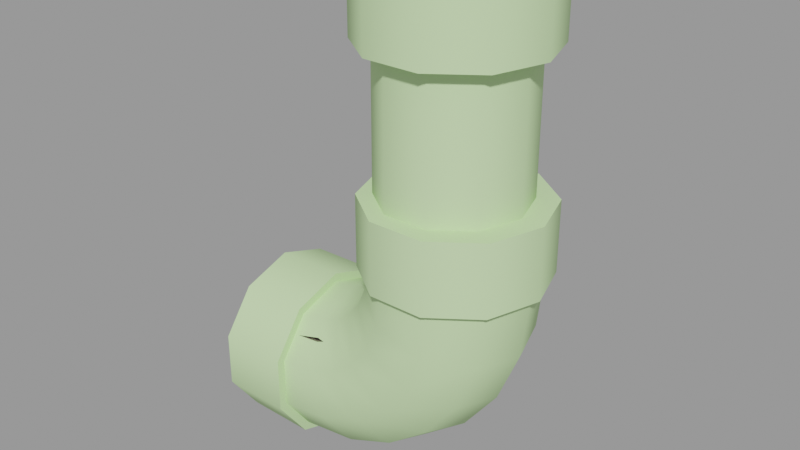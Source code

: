 # Source: ceiling_pipe_16_up.blend  (saved by Blender 2.92.15; exported with 4.5.12 LTS)
import bpy
from mathutils import Matrix  # noqa: F401  (used for matrix-valued properties, if any)

bpy.ops.wm.read_factory_settings(use_empty=True)
scene = bpy.context.scene
scene.name = 'ceiling_pipe_16_up.qc'

# ---- collections
col_ceiling_pipe_16_up = bpy.data.collections.new('ceiling_pipe_16_up'); scene.collection.children.link(col_ceiling_pipe_16_up)

# ---- materials (node trees are filled in below, after node groups)
mat_ceiling_pipe01 = bpy.data.materials.new('ceiling_pipe01')
mat_ceiling_pipe01.use_transparent_shadow = False
mat_ceiling_pipe01.diffuse_color = (0.5811, 0.8134, 0.4213, 1.0)
mat_phy = bpy.data.materials.new('  phy')
mat_phy.use_transparent_shadow = False
mat_phy.diffuse_color = (0.7098, 0.5398, 0.5607, 1.0)

# ---- material node trees

# ---- meshes
me_ceiling_pipe_16_up = bpy.data.meshes.new('ceiling_pipe_16_up')
me_ceiling_pipe_16_up.from_pydata([(3.822, -1.901, -8.509), (4.311, -3.223, -7.906), (3.881, -1.901, -7.906), (3.647, -1.901, -8.932), (4.237, -3.223, -8.621), (5.436, -4.041, -7.906), (3.369, -1.901, -9.294), (4.019, -3.223, -9.147), (5.323, -4.041, -8.912), (6.827, -4.041, -7.906), (6.667, -4.041, -9.272), (7.753, -3.223, -9.563), (7.952, -3.223, -7.906), (4.993, -4.041, -9.709), (3.673, -3.223, -9.598), (3.006, -1.901, -9.572), (3.221, -3.223, -9.944), (2.584, -1.901, -9.747), (2.695, -3.223, -10.16), (1.987, -1.901, -9.807), (1.987, -3.223, -10.24), (2.987, -4.041, -11.25), (1.987, -4.041, -11.36), (3.347, -4.041, -12.59), (1.987, -4.041, -12.75), (3.638, -3.223, -13.68), (3.638, -0.5784, -13.68), (3.347, 0.239, -12.59), (4.479, 0.239, -12.12), (5.041, -0.5784, -13.1), (3.749, -1.901, -14.09), (5.256, -1.901, -13.47), (5.041, -3.223, -13.1), (4.479, -4.041, -12.12), (3.784, -4.041, -10.92), (4.468, -4.041, -10.39), (6.198, -4.041, -10.4), (6.247, -3.223, -12.17), (5.451, -4.041, -11.38), (6.551, -1.901, -12.48), (6.247, -0.5784, -12.17), (5.451, 0.239, -11.38), (7.172, -3.223, -10.97), (7.544, -1.901, -11.18), (7.172, -0.5784, -10.97), (6.198, 0.239, -10.4), (4.993, 0.239, -9.709), (4.468, 0.239, -10.39), (3.784, 0.239, -10.92), (2.987, 0.239, -11.25), (8.168, -1.901, -9.675), (7.753, -0.5784, -9.563), (6.667, 0.239, -9.272), (5.323, 0.239, -8.912), (4.237, -0.5784, -8.621), (4.019, -0.5784, -9.147), (3.673, -0.5784, -9.598), (3.221, -0.5784, -9.944), (2.695, -0.5784, -10.16), (4.311, -0.5784, -7.906), (5.436, 0.239, -7.906), (6.827, 0.239, -7.906), (7.952, -0.5784, -7.906), (8.381, -1.901, -7.906), (1.987, -3.223, -13.88), (1.987, -1.901, -14.31), (1.987, -0.5784, -13.88), (1.987, 0.239, -12.75), (1.987, 0.239, -11.36), (1.987, -0.5784, -10.24), (3.631, -1.901, -5.906), (4.109, -3.37, -5.906), (6.131, -1.901, -5.906), (5.359, -4.279, -5.906), (6.904, -4.279, -5.906), (8.154, -3.37, -5.906), (8.631, -1.901, -5.906), (8.154, -0.4314, -5.906), (6.904, 0.4768, -5.906), (5.359, 0.4768, -5.906), (4.109, -0.4314, -5.906), (5.997, -1.892, -1.561), (6.769, 0.4853, -2.0), (8.019, -0.4229, -2.0), (5.224, 0.4853, -2.0), (3.974, -0.4229, -2.0), (3.497, -1.892, -2.0), (3.974, -3.362, -2.0), (5.224, -4.27, -2.0), (6.769, -4.27, -2.0), (8.019, -3.362, -2.0), (8.497, -1.892, -2.0), (-0.01337, -1.901, -14.53), (-0.01337, -3.353, -14.06), (-0.01337, -1.901, -12.06), (-0.01337, -4.251, -12.82), (-0.01337, -4.251, -11.29), (-0.01337, -3.353, -10.06), (-0.01337, -1.901, -9.585), (-0.01337, -0.4483, -10.06), (-0.01337, 0.4495, -11.29), (-0.01337, 0.4495, -12.82), (-0.01337, -0.4483, -14.06), (1.987, -1.901, -9.557), (1.987, -0.4314, -10.03), (1.987, 0.4768, -11.28), (1.987, 0.4768, -12.83), (1.987, -0.4314, -14.08), (1.987, -1.901, -14.56), (1.987, -3.37, -14.08), (1.987, -4.279, -12.83), (1.987, -4.279, -11.28), (1.987, -3.37, -10.03), (3.631, -1.901, -7.906), (4.109, -3.37, -7.906), (5.359, -4.279, -7.906), (6.904, -4.279, -7.906), (8.154, -3.37, -7.906), (8.631, -1.901, -7.906), (8.154, -0.4314, -7.906), (6.904, 0.4768, -7.906), (5.359, 0.4768, -7.906), (4.109, -0.4314, -7.906), (6.769, -4.27, -3e-05), (5.224, -4.27, -3e-05), (3.974, -3.362, -3e-05), (3.497, -1.892, -3e-05), (3.974, -0.4229, -3e-05), (5.224, 0.4853, -3e-05), (6.769, 0.4853, -3e-05), (8.019, -0.4229, -3e-05), (8.497, -1.892, -3e-05), (8.019, -3.362, -3e-05), (6.622, -3.786, -2.0), (5.391, -3.786, -6.033), (6.622, -3.786, -6.033), (5.391, -3.786, -2.0), (4.396, -3.063, -6.033), (4.396, -3.063, -2.0), (4.016, -1.892, -6.033), (4.016, -1.892, -2.0), (4.396, -0.722, -6.033), (4.396, -0.722, -2.0), (5.391, 0.001331, -6.033), (5.391, 0.001331, -2.0), (6.622, 0.001331, -6.033), (6.622, 0.001331, -2.0), (7.618, -0.722, -6.033), (7.618, -0.722, -2.0), (7.998, -1.892, -6.033), (7.998, -1.892, -2.0), (7.618, -3.063, -6.033), (7.618, -3.063, -2.0)], [], [(0, 1, 2), (3, 4, 0), (0, 4, 1), (4, 5, 1), (6, 7, 3), (3, 7, 4), (7, 8, 4), (4, 8, 5), (8, 9, 5), (10, 11, 12), (10, 12, 9), (8, 10, 9), (13, 10, 8), (7, 13, 8), (14, 13, 7), (6, 14, 7), (15, 14, 6), (15, 16, 14), (17, 16, 15), (17, 18, 16), (19, 18, 17), (19, 20, 18), (20, 21, 18), (20, 22, 21), (22, 23, 21), (22, 24, 23), (24, 25, 23), (26, 27, 28), (26, 28, 29), (30, 26, 29), (30, 29, 31), (25, 30, 31), (25, 31, 32), (23, 25, 32), (23, 32, 33), (21, 23, 33), (21, 33, 34), (18, 21, 34), (18, 34, 16), (16, 34, 35), (16, 35, 14), (14, 35, 13), (35, 36, 13), (13, 36, 10), (36, 11, 10), (33, 37, 38), (33, 32, 37), (32, 39, 37), (32, 31, 39), (31, 40, 39), (31, 29, 40), (29, 41, 40), (29, 28, 41), (34, 33, 38), (34, 38, 35), (35, 38, 36), (38, 42, 36), (38, 37, 42), (37, 43, 42), (37, 39, 43), (39, 44, 43), (39, 40, 44), (40, 45, 44), (40, 41, 45), (41, 46, 45), (41, 47, 46), (28, 47, 41), (28, 48, 47), (27, 48, 28), (27, 49, 48), (36, 42, 11), (42, 50, 11), (42, 43, 50), (43, 51, 50), (43, 44, 51), (44, 52, 51), (44, 45, 52), (45, 53, 52), (45, 46, 53), (46, 54, 53), (46, 55, 54), (47, 55, 46), (47, 56, 55), (48, 56, 47), (48, 57, 56), (49, 57, 48), (49, 58, 57), (58, 15, 57), (58, 17, 15), (57, 15, 6), (57, 6, 56), (56, 6, 3), (56, 3, 55), (55, 3, 0), (55, 0, 54), (54, 0, 2), (54, 2, 59), (53, 54, 59), (53, 59, 60), (52, 53, 60), (52, 60, 61), (51, 52, 61), (51, 61, 62), (50, 51, 62), (50, 62, 63), (11, 50, 63), (11, 63, 12), (24, 64, 25), (64, 30, 25), (64, 65, 30), (65, 26, 30), (65, 66, 26), (66, 27, 26), (66, 67, 27), (67, 49, 27), (67, 68, 49), (68, 58, 49), (68, 69, 58), (69, 17, 58), (69, 19, 17), (70, 71, 72), (71, 73, 72), (73, 74, 72), (74, 75, 72), (75, 76, 72), (76, 77, 72), (77, 78, 72), (78, 79, 72), (79, 80, 72), (80, 70, 72), (81, 82, 83), (81, 84, 82), (81, 85, 84), (81, 86, 85), (81, 87, 86), (81, 88, 87), (81, 89, 88), (81, 90, 89), (91, 90, 81), (81, 83, 91), (92, 93, 94), (93, 95, 94), (95, 96, 94), (96, 97, 94), (97, 98, 94), (98, 99, 94), (99, 100, 94), (100, 101, 94), (101, 102, 94), (102, 92, 94), (103, 99, 98), (103, 104, 99), (104, 100, 99), (104, 105, 100), (105, 101, 100), (105, 106, 101), (106, 102, 101), (106, 107, 102), (107, 92, 102), (107, 108, 92), (108, 93, 92), (108, 109, 93), (109, 95, 93), (109, 110, 95), (110, 96, 95), (110, 111, 96), (111, 97, 96), (111, 112, 97), (112, 98, 97), (112, 103, 98), (113, 71, 70), (113, 114, 71), (114, 73, 71), (114, 115, 73), (115, 74, 73), (115, 116, 74), (116, 75, 74), (116, 117, 75), (117, 76, 75), (117, 118, 76), (118, 77, 76), (118, 119, 77), (119, 78, 77), (119, 120, 78), (120, 79, 78), (120, 121, 79), (121, 80, 79), (121, 122, 80), (122, 70, 80), (122, 113, 70), (123, 88, 89), (123, 124, 88), (124, 87, 88), (124, 125, 87), (125, 86, 87), (125, 126, 86), (126, 85, 86), (126, 127, 85), (127, 84, 85), (127, 128, 84), (128, 82, 84), (128, 129, 82), (129, 83, 82), (129, 130, 83), (130, 91, 83), (130, 131, 91), (131, 90, 91), (131, 132, 90), (132, 89, 90), (132, 123, 89), (133, 134, 135), (133, 136, 134), (136, 137, 134), (136, 138, 137), (138, 139, 137), (138, 140, 139), (140, 141, 139), (140, 142, 141), (142, 143, 141), (142, 144, 143), (144, 145, 143), (144, 146, 145), (146, 147, 145), (146, 148, 147), (148, 149, 147), (148, 150, 149), (150, 151, 149), (150, 152, 151), (152, 135, 151), (152, 133, 135), (2, 114, 113), (2, 1, 114), (1, 115, 114), (1, 5, 115), (5, 116, 115), (5, 9, 116), (9, 117, 116), (9, 12, 117), (12, 118, 117), (12, 63, 118), (63, 119, 118), (63, 62, 119), (62, 120, 119), (62, 61, 120), (61, 121, 120), (61, 60, 121), (60, 122, 121), (60, 59, 122), (59, 113, 122), (59, 2, 113), (19, 104, 103), (19, 69, 104), (69, 105, 104), (69, 68, 105), (68, 106, 105), (68, 67, 106), (67, 107, 106), (67, 66, 107), (66, 108, 107), (66, 65, 108), (65, 109, 108), (65, 64, 109), (64, 110, 109), (64, 24, 110), (24, 111, 110), (24, 22, 111), (22, 112, 111), (22, 20, 112), (20, 103, 112), (20, 19, 103)])
me_ceiling_pipe_16_up.polygons.foreach_set('use_smooth', [True] * 270)
_k = set([(1, 2), (1, 5), (2, 59), (5, 9), (9, 12), (12, 63), (19, 20), (19, 69), (20, 22), (22, 24), (24, 64), (59, 60), (60, 61), (61, 62), (62, 63), (64, 65), (65, 66), (66, 67), (67, 68), (68, 69), (70, 71), (70, 80), (71, 73), (73, 74), (74, 75), (75, 76), (76, 77), (77, 78), (78, 79), (79, 80), (82, 83), (82, 84), (83, 91), (84, 85), (85, 86), (86, 87), (87, 88), (88, 89), (89, 90), (90, 91), (92, 93), (92, 102), (93, 95), (95, 96), (96, 97), (97, 98), (98, 99), (99, 100), (100, 101), (101, 102), (103, 104), (103, 112), (104, 105), (105, 106), (106, 107), (107, 108), (108, 109), (109, 110), (110, 111), (111, 112), (113, 114), (113, 122), (114, 115), (115, 116), (116, 117), (117, 118), (118, 119), (119, 120), (120, 121), (121, 122)])
me_ceiling_pipe_16_up.attributes.new('sharp_edge', 'BOOLEAN', 'EDGE').data.foreach_set('value', [ (min(e.vertices), max(e.vertices)) in _k for e in me_ceiling_pipe_16_up.edges])
_uv = me_ceiling_pipe_16_up.uv_layers.new(name='UVMap')
_uv.uv.foreach_set('vector', [0.7211, 1.0, 0.7354, 0.9735, 0.7321, 1.0, 0.7129, 1.0, 0.7235, 0.9735, 0.7211, 1.0, 0.7211, 1.0, 0.7235, 0.9735, 0.7354, 0.9735, 0.7235, 0.9735, 0.7407, 0.947, 0.7354, 0.9735, 0.7047, 1.0, 0.7141, 0.9735, 0.7129, 1.0, 0.7129, 1.0, 0.7141, 0.9735, 0.7235, 0.9735, 0.7141, 0.9735, 0.7278, 0.947, 0.7235, 0.9735, 0.7235, 0.9735, 0.7278, 0.947, 0.7407, 0.947, 0.7278, 0.947, 0.7447, 0.9206, 0.7407, 0.947, 0.7303, 0.9206, 0.7326, 0.8941, 0.7479, 0.8941, 0.7303, 0.9206, 0.7479, 0.8941, 0.7447, 0.9206, 0.7278, 0.947, 0.7303, 0.9206, 0.7447, 0.9206, 0.7164, 0.947, 0.7303, 0.9206, 0.7278, 0.947, 0.7141, 0.9735, 0.7164, 0.947, 0.7278, 0.947, 0.7047, 0.9735, 0.7164, 0.947, 0.7141, 0.9735, 0.7047, 1.0, 0.7047, 0.9735, 0.7141, 0.9735, 0.6964, 1.0, 0.7047, 0.9735, 0.7047, 1.0, 0.6964, 1.0, 0.6953, 0.9735, 0.7047, 0.9735, 0.6882, 1.0, 0.6953, 0.9735, 0.6964, 1.0, 0.6882, 1.0, 0.6859, 0.9735, 0.6953, 0.9735, 0.6774, 1.0, 0.6859, 0.9735, 0.6882, 1.0, 0.6774, 1.0, 0.6741, 0.9735, 0.6859, 0.9735, 0.6741, 0.9735, 0.6816, 0.947, 0.6859, 0.9735, 0.6741, 0.9735, 0.6687, 0.947, 0.6816, 0.947, 0.6687, 0.947, 0.6791, 0.9206, 0.6816, 0.947, 0.6687, 0.947, 0.6647, 0.9206, 0.6791, 0.9206, 0.6647, 0.9206, 0.6767, 0.8941, 0.6791, 0.9206, 0.6767, 0.8412, 0.6791, 0.8148, 0.6913, 0.8148, 0.6767, 0.8412, 0.6913, 0.8148, 0.6899, 0.8412, 0.6744, 0.8677, 0.6767, 0.8412, 0.6899, 0.8412, 0.6744, 0.8677, 0.6899, 0.8412, 0.6895, 0.8677, 0.6767, 0.8941, 0.6744, 0.8677, 0.6895, 0.8677, 0.6767, 0.8941, 0.6895, 0.8677, 0.6899, 0.8941, 0.6791, 0.9206, 0.6767, 0.8941, 0.6899, 0.8941, 0.6791, 0.9206, 0.6899, 0.8941, 0.6913, 0.9206, 0.6816, 0.947, 0.6791, 0.9206, 0.6913, 0.9206, 0.6816, 0.947, 0.6913, 0.9206, 0.693, 0.947, 0.6859, 0.9735, 0.6816, 0.947, 0.693, 0.947, 0.6859, 0.9735, 0.693, 0.947, 0.6953, 0.9735, 0.6953, 0.9735, 0.693, 0.947, 0.7047, 0.947, 0.6953, 0.9735, 0.7047, 0.947, 0.7047, 0.9735, 0.7047, 0.9735, 0.7047, 0.947, 0.7164, 0.947, 0.7047, 0.947, 0.7181, 0.9206, 0.7164, 0.947, 0.7164, 0.947, 0.7181, 0.9206, 0.7303, 0.9206, 0.7181, 0.9206, 0.7326, 0.8941, 0.7303, 0.9206, 0.6913, 0.9206, 0.7047, 0.8941, 0.7047, 0.9206, 0.6913, 0.9206, 0.6899, 0.8941, 0.7047, 0.8941, 0.6899, 0.8941, 0.7047, 0.8677, 0.7047, 0.8941, 0.6899, 0.8941, 0.6895, 0.8677, 0.7047, 0.8677, 0.6895, 0.8677, 0.7047, 0.8412, 0.7047, 0.8677, 0.6895, 0.8677, 0.6899, 0.8412, 0.7047, 0.8412, 0.6899, 0.8412, 0.7047, 0.8148, 0.7047, 0.8412, 0.6899, 0.8412, 0.6913, 0.8148, 0.7047, 0.8148, 0.693, 0.947, 0.6913, 0.9206, 0.7047, 0.9206, 0.693, 0.947, 0.7047, 0.9206, 0.7047, 0.947, 0.7047, 0.947, 0.7047, 0.9206, 0.7181, 0.9206, 0.7047, 0.9206, 0.7195, 0.8941, 0.7181, 0.9206, 0.7047, 0.9206, 0.7047, 0.8941, 0.7195, 0.8941, 0.7047, 0.8941, 0.7199, 0.8677, 0.7195, 0.8941, 0.7047, 0.8941, 0.7047, 0.8677, 0.7199, 0.8677, 0.7047, 0.8677, 0.7195, 0.8412, 0.7199, 0.8677, 0.7047, 0.8677, 0.7047, 0.8412, 0.7195, 0.8412, 0.7047, 0.8412, 0.7181, 0.8148, 0.7195, 0.8412, 0.7047, 0.8412, 0.7047, 0.8148, 0.7181, 0.8148, 0.7047, 0.8148, 0.7164, 0.7883, 0.7181, 0.8148, 0.7047, 0.8148, 0.7047, 0.7883, 0.7164, 0.7883, 0.6913, 0.8148, 0.7047, 0.7883, 0.7047, 0.8148, 0.6913, 0.8148, 0.693, 0.7883, 0.7047, 0.7883, 0.6791, 0.8148, 0.693, 0.7883, 0.6913, 0.8148, 0.6791, 0.8148, 0.6816, 0.7883, 0.693, 0.7883, 0.7181, 0.9206, 0.7195, 0.8941, 0.7326, 0.8941, 0.7195, 0.8941, 0.735, 0.8677, 0.7326, 0.8941, 0.7195, 0.8941, 0.7199, 0.8677, 0.735, 0.8677, 0.7199, 0.8677, 0.7326, 0.8412, 0.735, 0.8677, 0.7199, 0.8677, 0.7195, 0.8412, 0.7326, 0.8412, 0.7195, 0.8412, 0.7303, 0.8148, 0.7326, 0.8412, 0.7195, 0.8412, 0.7181, 0.8148, 0.7303, 0.8148, 0.7181, 0.8148, 0.7278, 0.7883, 0.7303, 0.8148, 0.7181, 0.8148, 0.7164, 0.7883, 0.7278, 0.7883, 0.7164, 0.7883, 0.7235, 0.7619, 0.7278, 0.7883, 0.7164, 0.7883, 0.7141, 0.7619, 0.7235, 0.7619, 0.7047, 0.7883, 0.7141, 0.7619, 0.7164, 0.7883, 0.7047, 0.7883, 0.7047, 0.7619, 0.7141, 0.7619, 0.693, 0.7883, 0.7047, 0.7619, 0.7047, 0.7883, 0.693, 0.7883, 0.6953, 0.7619, 0.7047, 0.7619, 0.6816, 0.7883, 0.6953, 0.7619, 0.693, 0.7883, 0.6816, 0.7883, 0.6859, 0.7619, 0.6953, 0.7619, 0.6859, 0.7619, 0.6965, 0.7354, 0.6953, 0.7619, 0.6859, 0.7619, 0.6882, 0.7354, 0.6965, 0.7354, 0.6953, 0.7619, 0.6965, 0.7354, 0.7047, 0.7354, 0.6953, 0.7619, 0.7047, 0.7354, 0.7047, 0.7619, 0.7047, 0.7619, 0.7047, 0.7354, 0.7129, 0.7354, 0.7047, 0.7619, 0.7129, 0.7354, 0.7141, 0.7619, 0.7141, 0.7619, 0.7129, 0.7354, 0.7211, 0.7354, 0.7141, 0.7619, 0.7211, 0.7354, 0.7235, 0.7619, 0.7235, 0.7619, 0.7211, 0.7354, 0.732, 0.7354, 0.7235, 0.7619, 0.732, 0.7354, 0.7353, 0.7619, 0.7278, 0.7883, 0.7235, 0.7619, 0.7353, 0.7619, 0.7278, 0.7883, 0.7353, 0.7619, 0.7407, 0.7883, 0.7303, 0.8148, 0.7278, 0.7883, 0.7407, 0.7883, 0.7303, 0.8148, 0.7407, 0.7883, 0.7447, 0.8148, 0.7326, 0.8412, 0.7303, 0.8148, 0.7447, 0.8148, 0.7326, 0.8412, 0.7447, 0.8148, 0.7479, 0.8412, 0.735, 0.8677, 0.7326, 0.8412, 0.7479, 0.8412, 0.735, 0.8677, 0.7479, 0.8412, 0.7503, 0.8677, 0.7326, 0.8941, 0.735, 0.8677, 0.7503, 0.8677, 0.7326, 0.8941, 0.7503, 0.8677, 0.7479, 0.8941, 0.6647, 0.9206, 0.6616, 0.8941, 0.6767, 0.8941, 0.6616, 0.8941, 0.6744, 0.8677, 0.6767, 0.8941, 0.6616, 0.8941, 0.6591, 0.8677, 0.6744, 0.8677, 0.6591, 0.8677, 0.6767, 0.8412, 0.6744, 0.8677, 0.6591, 0.8677, 0.6616, 0.8412, 0.6767, 0.8412, 0.6616, 0.8412, 0.6791, 0.8148, 0.6767, 0.8412, 0.6616, 0.8412, 0.6647, 0.8148, 0.6791, 0.8148, 0.6647, 0.8148, 0.6816, 0.7883, 0.6791, 0.8148, 0.6647, 0.8148, 0.6687, 0.7883, 0.6816, 0.7883, 0.6687, 0.7883, 0.6859, 0.7619, 0.6816, 0.7883, 0.6687, 0.7883, 0.6741, 0.7619, 0.6859, 0.7619, 0.6741, 0.7619, 0.6882, 0.7354, 0.6859, 0.7619, 0.6741, 0.7619, 0.6774, 0.7354, 0.6882, 0.7354, 0.7726, 1.0, 0.7725, 0.9735, 0.7725, 0.8677, 0.7725, 0.9735, 0.7725, 0.947, 0.7725, 0.8677, 0.7725, 0.947, 0.7725, 0.9206, 0.7725, 0.8677, 0.7725, 0.9206, 0.7725, 0.8941, 0.7725, 0.8677, 0.7725, 0.8941, 0.7725, 0.8677, 0.7725, 0.8677, 0.7725, 0.8677, 0.7725, 0.8412, 0.7725, 0.8677, 0.7725, 0.8412, 0.7725, 0.8148, 0.7725, 0.8677, 0.7725, 0.8148, 0.7725, 0.7883, 0.7725, 0.8677, 0.7725, 0.7883, 0.7725, 0.7619, 0.7725, 0.8677, 0.7725, 0.7619, 0.7725, 0.7354, 0.7725, 0.8677, 0.8518, 0.04799, 0.7655, 0.04799, 0.7473, 0.04799, 0.8518, 0.04799, 0.7838, 0.04799, 0.7655, 0.04799, 0.8518, 0.04799, 0.802, 0.04799, 0.7838, 0.04799, 0.8518, 0.04799, 0.8203, 0.04799, 0.802, 0.04799, 0.8518, 0.04799, 0.8385, 0.04799, 0.8203, 0.04799, 0.8518, 0.04799, 0.8567, 0.04799, 0.8385, 0.04799, 0.8518, 0.04799, 0.875, 0.04799, 0.8567, 0.04799, 0.6694, 0.04799, 0.7108, 0.04799, 0.6926, 0.04799, 0.7291, 0.04799, 0.7108, 0.04799, 0.6694, 0.04799, 0.6694, 0.04799, 0.7473, 0.04799, 0.7291, 0.04799, 0.5031, 0.1577, 0.5076, 0.1434, 0.5263, 0.1577, 0.5076, 0.1434, 0.5191, 0.1346, 0.5263, 0.1577, 0.5191, 0.1346, 0.5334, 0.1346, 0.5263, 0.1577, 0.5334, 0.1346, 0.545, 0.1434, 0.5263, 0.1577, 0.545, 0.1434, 0.5494, 0.1577, 0.5263, 0.1577, 0.5494, 0.1577, 0.545, 0.172, 0.5263, 0.1577, 0.545, 0.172, 0.5334, 0.1808, 0.5263, 0.1577, 0.5334, 0.1808, 0.5191, 0.1808, 0.5263, 0.1577, 0.5191, 0.1808, 0.5076, 0.172, 0.5263, 0.1577, 0.5076, 0.172, 0.5031, 0.1577, 0.5263, 0.1577, 0.6729, 0.7354, 0.637, 0.7619, 0.637, 0.7354, 0.6729, 0.7354, 0.67, 0.7639, 0.637, 0.7619, 0.67, 0.7639, 0.637, 0.7883, 0.637, 0.7619, 0.67, 0.7639, 0.6652, 0.7909, 0.637, 0.7883, 0.6652, 0.7909, 0.637, 0.8148, 0.637, 0.7883, 0.6652, 0.7909, 0.6616, 0.8163, 0.637, 0.8148, 0.6616, 0.8163, 0.637, 0.8412, 0.637, 0.8148, 0.6616, 0.8163, 0.6589, 0.8418, 0.637, 0.8412, 0.6589, 0.8418, 0.637, 0.8677, 0.637, 0.8412, 0.6589, 0.8418, 0.6566, 0.8672, 0.637, 0.8677, 0.6566, 0.8672, 0.637, 0.8941, 0.637, 0.8677, 0.6566, 0.8672, 0.6589, 0.8926, 0.637, 0.8941, 0.6589, 0.8926, 0.637, 0.9206, 0.637, 0.8941, 0.6589, 0.8926, 0.6616, 0.9181, 0.637, 0.9206, 0.6616, 0.9181, 0.637, 0.947, 0.637, 0.9206, 0.6616, 0.9181, 0.6652, 0.945, 0.637, 0.947, 0.6652, 0.945, 0.6369, 0.9735, 0.637, 0.947, 0.6652, 0.945, 0.67, 0.9735, 0.6369, 0.9735, 0.67, 0.9735, 0.6368, 1.0, 0.6369, 0.9735, 0.67, 0.9735, 0.6729, 1.0, 0.6368, 1.0, 0.7366, 1.0, 0.7725, 0.9735, 0.7726, 1.0, 0.7366, 1.0, 0.7395, 0.9735, 0.7725, 0.9735, 0.7395, 0.9735, 0.7725, 0.947, 0.7725, 0.9735, 0.7395, 0.9735, 0.7442, 0.945, 0.7725, 0.947, 0.7442, 0.945, 0.7725, 0.9206, 0.7725, 0.947, 0.7442, 0.945, 0.7478, 0.9181, 0.7725, 0.9206, 0.7478, 0.9181, 0.7725, 0.8941, 0.7725, 0.9206, 0.7478, 0.9181, 0.7506, 0.8926, 0.7725, 0.8941, 0.7506, 0.8926, 0.7725, 0.8677, 0.7725, 0.8941, 0.7506, 0.8926, 0.7528, 0.8672, 0.7725, 0.8677, 0.7528, 0.8672, 0.7725, 0.8412, 0.7725, 0.8677, 0.7528, 0.8672, 0.7506, 0.8418, 0.7725, 0.8412, 0.7506, 0.8418, 0.7725, 0.8148, 0.7725, 0.8412, 0.7506, 0.8418, 0.7478, 0.8163, 0.7725, 0.8148, 0.7478, 0.8163, 0.7725, 0.7883, 0.7725, 0.8148, 0.7478, 0.8163, 0.7442, 0.7909, 0.7725, 0.7883, 0.7442, 0.7909, 0.7725, 0.7619, 0.7725, 0.7883, 0.7442, 0.7909, 0.7395, 0.7639, 0.7725, 0.7619, 0.7395, 0.7639, 0.7725, 0.7354, 0.7725, 0.7619, 0.7395, 0.7639, 0.7365, 0.7354, 0.7725, 0.7354, 0.875, 0.1225, 0.8567, 0.04799, 0.875, 0.04799, 0.875, 0.1225, 0.8567, 0.1225, 0.8567, 0.04799, 0.8567, 0.1225, 0.8385, 0.04799, 0.8567, 0.04799, 0.8567, 0.1225, 0.8385, 0.1225, 0.8385, 0.04799, 0.8385, 0.1225, 0.8203, 0.04799, 0.8385, 0.04799, 0.8385, 0.1225, 0.8203, 0.1225, 0.8203, 0.04799, 0.8203, 0.1225, 0.802, 0.04799, 0.8203, 0.04799, 0.8203, 0.1225, 0.802, 0.1225, 0.802, 0.04799, 0.802, 0.1225, 0.7838, 0.04799, 0.802, 0.04799, 0.802, 0.1225, 0.7838, 0.1225, 0.7838, 0.04799, 0.7838, 0.1225, 0.7655, 0.04799, 0.7838, 0.04799, 0.7838, 0.1225, 0.7655, 0.1225, 0.7655, 0.04799, 0.7655, 0.1225, 0.7473, 0.04799, 0.7655, 0.04799, 0.7655, 0.1225, 0.7473, 0.1225, 0.7473, 0.04799, 0.7473, 0.1225, 0.7291, 0.04799, 0.7473, 0.04799, 0.7473, 0.1225, 0.7291, 0.1225, 0.7291, 0.04799, 0.7291, 0.1225, 0.7108, 0.04799, 0.7291, 0.04799, 0.7291, 0.1225, 0.7108, 0.1225, 0.7108, 0.04799, 0.7108, 0.1225, 0.6926, 0.04799, 0.7108, 0.04799, 0.7108, 0.1225, 0.6926, 0.1225, 0.6926, 0.04799, 0.875, 0.1226, 0.8581, 0.0508, 0.8764, 0.0508, 0.875, 0.1226, 0.8568, 0.1226, 0.8581, 0.0508, 0.8568, 0.1226, 0.8399, 0.0508, 0.8581, 0.0508, 0.8568, 0.1226, 0.8386, 0.1226, 0.8399, 0.0508, 0.8386, 0.1226, 0.8217, 0.0508, 0.8399, 0.0508, 0.8386, 0.1226, 0.8204, 0.1226, 0.8217, 0.0508, 0.8204, 0.1226, 0.8035, 0.0508, 0.8217, 0.0508, 0.8204, 0.1226, 0.8022, 0.1226, 0.8035, 0.0508, 0.8022, 0.1226, 0.7853, 0.0508, 0.8035, 0.0508, 0.8022, 0.1226, 0.784, 0.1226, 0.7853, 0.0508, 0.784, 0.1226, 0.7671, 0.0508, 0.7853, 0.0508, 0.784, 0.1226, 0.7658, 0.1226, 0.7671, 0.0508, 0.7658, 0.1226, 0.7489, 0.0508, 0.7671, 0.0508, 0.7658, 0.1226, 0.7475, 0.1226, 0.7489, 0.0508, 0.7475, 0.1226, 0.7306, 0.0508, 0.7489, 0.0508, 0.7475, 0.1226, 0.7293, 0.1226, 0.7306, 0.0508, 0.7293, 0.1226, 0.7124, 0.0508, 0.7306, 0.0508, 0.7293, 0.1226, 0.7111, 0.1226, 0.7124, 0.0508, 0.7111, 0.1226, 0.6942, 0.0508, 0.7124, 0.0508, 0.7111, 0.1226, 0.6929, 0.1226, 0.6942, 0.0508, 0.7321, 1.0, 0.7395, 0.9735, 0.7366, 1.0, 0.7321, 1.0, 0.7354, 0.9735, 0.7395, 0.9735, 0.7354, 0.9735, 0.7442, 0.945, 0.7395, 0.9735, 0.7354, 0.9735, 0.7407, 0.947, 0.7442, 0.945, 0.7407, 0.947, 0.7478, 0.9181, 0.7442, 0.945, 0.7407, 0.947, 0.7447, 0.9206, 0.7478, 0.9181, 0.7447, 0.9206, 0.7506, 0.8926, 0.7478, 0.9181, 0.7447, 0.9206, 0.7479, 0.8941, 0.7506, 0.8926, 0.7479, 0.8941, 0.7528, 0.8672, 0.7506, 0.8926, 0.7479, 0.8941, 0.7503, 0.8677, 0.7528, 0.8672, 0.7503, 0.8677, 0.7506, 0.8418, 0.7528, 0.8672, 0.7503, 0.8677, 0.7479, 0.8412, 0.7506, 0.8418, 0.7479, 0.8412, 0.7478, 0.8163, 0.7506, 0.8418, 0.7479, 0.8412, 0.7447, 0.8148, 0.7478, 0.8163, 0.7447, 0.8148, 0.7442, 0.7909, 0.7478, 0.8163, 0.7447, 0.8148, 0.7407, 0.7883, 0.7442, 0.7909, 0.7407, 0.7883, 0.7395, 0.7639, 0.7442, 0.7909, 0.7407, 0.7883, 0.7353, 0.7619, 0.7395, 0.7639, 0.7353, 0.7619, 0.7365, 0.7354, 0.7395, 0.7639, 0.7353, 0.7619, 0.732, 0.7354, 0.7365, 0.7354, 0.6774, 0.7354, 0.67, 0.7639, 0.6729, 0.7354, 0.6774, 0.7354, 0.6741, 0.7619, 0.67, 0.7639, 0.6741, 0.7619, 0.6652, 0.7909, 0.67, 0.7639, 0.6741, 0.7619, 0.6687, 0.7883, 0.6652, 0.7909, 0.6687, 0.7883, 0.6616, 0.8163, 0.6652, 0.7909, 0.6687, 0.7883, 0.6647, 0.8148, 0.6616, 0.8163, 0.6647, 0.8148, 0.6589, 0.8418, 0.6616, 0.8163, 0.6647, 0.8148, 0.6616, 0.8412, 0.6589, 0.8418, 0.6616, 0.8412, 0.6566, 0.8672, 0.6589, 0.8418, 0.6616, 0.8412, 0.6591, 0.8677, 0.6566, 0.8672, 0.6591, 0.8677, 0.6589, 0.8926, 0.6566, 0.8672, 0.6591, 0.8677, 0.6616, 0.8941, 0.6589, 0.8926, 0.6616, 0.8941, 0.6616, 0.9181, 0.6589, 0.8926, 0.6616, 0.8941, 0.6647, 0.9206, 0.6616, 0.9181, 0.6647, 0.9206, 0.6652, 0.945, 0.6616, 0.9181, 0.6647, 0.9206, 0.6687, 0.947, 0.6652, 0.945, 0.6687, 0.947, 0.67, 0.9735, 0.6652, 0.945, 0.6687, 0.947, 0.6741, 0.9735, 0.67, 0.9735, 0.6741, 0.9735, 0.6729, 1.0, 0.67, 0.9735, 0.6741, 0.9735, 0.6774, 1.0, 0.6729, 1.0])
_uv.active_render = True
_uv = me_ceiling_pipe_16_up.uv_layers.new(name='lightmap')
_uv.uv.foreach_set('vector', [0.8591, 0.4535, 0.9038, 0.3656, 0.9038, 0.4535, 0.9068, 0.3626, 0.9514, 0.2747, 0.9514, 0.3626, 0.2877, 0.8626, 0.38, 0.8626, 0.38, 0.8202, 0.8591, 0.3626, 0.9038, 0.2747, 0.9038, 0.3626, 0.2847, 0.8656, 0.1925, 0.9081, 0.2847, 0.9081, 0.2877, 0.9081, 0.38, 0.9081, 0.38, 0.8656, 0.9068, 0.4535, 0.9514, 0.3656, 0.9514, 0.4535, 0.1925, 0.8626, 0.2847, 0.8626, 0.2847, 0.8202, 0.8591, 0.2717, 0.9038, 0.1838, 0.9038, 0.2717, 0.002002, 0.9081, 0.09424, 0.9081, 0.09424, 0.8202, 0.8591, 0.08991, 0.9514, 0.002002, 0.9514, 0.08991, 0.8561, 0.7293, 0.8561, 0.8172, 0.7639, 0.8172, 0.38, 0.9111, 0.2877, 0.9535, 0.38, 0.9535, 0.383, 0.9081, 0.4752, 0.9081, 0.4752, 0.8656, 0.9068, 0.5445, 0.9514, 0.4565, 0.9514, 0.5445, 0.9514, 0.1838, 0.9514, 0.2717, 0.9068, 0.2717, 0.8561, 0.8202, 0.7639, 0.8626, 0.8561, 0.8626, 0.9038, 0.7293, 0.9038, 0.8172, 0.8591, 0.8172, 0.7609, 0.8202, 0.6687, 0.8626, 0.7609, 0.8626, 0.9038, 0.6384, 0.9038, 0.7263, 0.8591, 0.7263, 0.6657, 0.8202, 0.5734, 0.8626, 0.6657, 0.8626, 0.9038, 0.5475, 0.9038, 0.6354, 0.8591, 0.6354, 0.5704, 0.8202, 0.4782, 0.8626, 0.5704, 0.8626, 0.9038, 0.4565, 0.9038, 0.5445, 0.8591, 0.5445, 0.4752, 0.8202, 0.383, 0.8626, 0.4752, 0.8626, 0.5704, 0.7293, 0.5704, 0.8172, 0.4782, 0.8172, 0.7639, 0.6354, 0.8561, 0.5475, 0.8561, 0.6354, 0.1895, 0.7293, 0.1895, 0.8172, 0.09724, 0.8172, 0.38, 0.09291, 0.2877, 0.1808, 0.38, 0.1808, 0.1925, 0.3626, 0.2847, 0.3626, 0.2847, 0.2747, 0.38, 0.1838, 0.2877, 0.2717, 0.38, 0.2717, 0.2877, 0.3626, 0.38, 0.3626, 0.38, 0.2747, 0.09424, 0.3656, 0.002002, 0.4535, 0.09424, 0.4535, 0.383, 0.08991, 0.4752, 0.08991, 0.4752, 0.002002, 0.383, 0.1808, 0.4752, 0.09291, 0.4752, 0.1808, 0.1895, 0.3656, 0.1895, 0.4535, 0.09724, 0.4535, 0.9068, 0.8172, 0.9514, 0.7293, 0.9514, 0.8172, 0.6687, 0.9081, 0.7609, 0.9081, 0.7609, 0.8656, 0.9068, 0.7263, 0.9514, 0.6384, 0.9514, 0.7263, 0.5734, 0.9081, 0.6657, 0.9081, 0.6657, 0.8656, 0.9068, 0.6354, 0.9514, 0.5475, 0.9514, 0.6354, 0.4782, 0.9081, 0.5704, 0.9081, 0.5704, 0.8656, 0.9544, 0.2717, 0.999, 0.1838, 0.999, 0.2717, 0.1895, 0.2747, 0.1895, 0.3626, 0.09724, 0.3626, 0.1885, 0.7283, 0.09624, 0.8162, 0.09624, 0.7283, 0.1925, 0.2717, 0.2847, 0.1838, 0.2847, 0.2717, 0.09724, 0.2717, 0.1895, 0.2717, 0.1895, 0.1838, 0.2847, 0.09291, 0.1925, 0.1808, 0.2847, 0.1808, 0.1925, 0.08991, 0.2847, 0.08991, 0.2847, 0.002002, 0.09424, 0.1838, 0.002002, 0.2717, 0.09424, 0.2717, 0.09724, 0.1808, 0.1895, 0.1808, 0.1895, 0.09291, 0.1895, 0.002002, 0.09724, 0.08991, 0.1895, 0.08991, 0.09424, 0.09291, 0.09424, 0.1808, 0.002002, 0.1808, 0.09424, 0.2747, 0.09424, 0.3626, 0.002002, 0.3626, 0.5704, 0.9111, 0.4782, 0.9535, 0.5704, 0.9535, 0.38, 0.002002, 0.38, 0.08991, 0.2877, 0.08991, 0.09324, 0.09191, 0.001001, 0.1798, 0.001001, 0.09191, 0.1885, 0.001001, 0.09624, 0.001001, 0.09624, 0.08891, 0.09624, 0.1798, 0.1885, 0.09191, 0.09624, 0.09191, 0.09324, 0.1828, 0.001001, 0.1828, 0.001001, 0.2707, 0.1915, 0.08891, 0.2837, 0.001001, 0.1915, 0.001001, 0.2837, 0.09191, 0.1915, 0.09191, 0.1915, 0.1798, 0.09624, 0.2707, 0.1885, 0.1828, 0.09624, 0.1828, 0.1915, 0.2707, 0.1915, 0.1828, 0.2837, 0.1828, 0.09324, 0.2737, 0.001001, 0.3616, 0.001001, 0.2737, 0.5694, 0.9101, 0.4772, 0.9101, 0.4772, 0.9525, 0.379, 0.001001, 0.2867, 0.08891, 0.2867, 0.001001, 0.9534, 0.2707, 0.9534, 0.1828, 0.998, 0.1828, 0.1885, 0.2737, 0.09624, 0.3616, 0.09624, 0.2737, 0.379, 0.9101, 0.2867, 0.9101, 0.2867, 0.9525, 0.379, 0.09191, 0.2867, 0.09191, 0.2867, 0.1798, 0.1915, 0.3616, 0.2837, 0.2737, 0.1915, 0.2737, 0.379, 0.1828, 0.2867, 0.1828, 0.2867, 0.2707, 0.2867, 0.3616, 0.379, 0.2737, 0.2867, 0.2737, 0.09324, 0.3646, 0.001001, 0.3646, 0.001001, 0.4525, 0.382, 0.08891, 0.4742, 0.001001, 0.382, 0.001001, 0.382, 0.1798, 0.382, 0.09191, 0.4742, 0.09191, 0.1885, 0.3646, 0.09624, 0.4525, 0.09624, 0.3646, 0.9058, 0.8162, 0.9058, 0.7283, 0.9504, 0.7283, 0.6677, 0.9071, 0.7599, 0.8646, 0.6677, 0.8646, 0.9058, 0.7253, 0.9058, 0.6374, 0.9504, 0.6374, 0.5724, 0.9071, 0.6647, 0.8646, 0.5724, 0.8646, 0.9058, 0.6344, 0.9058, 0.5465, 0.9504, 0.5465, 0.4772, 0.9071, 0.5694, 0.8646, 0.4772, 0.8646, 0.9058, 0.5435, 0.9058, 0.4555, 0.9504, 0.4555, 0.382, 0.9071, 0.4742, 0.8646, 0.382, 0.8646, 0.9058, 0.4525, 0.9058, 0.3646, 0.9504, 0.3646, 0.2867, 0.9071, 0.379, 0.8646, 0.2867, 0.8646, 0.9058, 0.3616, 0.9058, 0.2737, 0.9504, 0.2737, 0.2837, 0.8646, 0.1915, 0.8646, 0.1915, 0.9071, 0.9504, 0.1828, 0.9058, 0.2707, 0.9058, 0.1828, 0.8551, 0.8192, 0.7629, 0.8192, 0.7629, 0.8616, 0.9028, 0.7283, 0.8581, 0.8162, 0.8581, 0.7283, 0.7599, 0.8192, 0.6677, 0.8192, 0.6677, 0.8616, 0.9028, 0.6374, 0.8581, 0.7253, 0.8581, 0.6374, 0.6647, 0.8192, 0.5724, 0.8192, 0.5724, 0.8616, 0.9028, 0.5465, 0.8581, 0.6344, 0.8581, 0.5465, 0.5694, 0.8192, 0.4772, 0.8192, 0.4772, 0.8616, 0.9028, 0.4555, 0.8581, 0.5435, 0.8581, 0.4555, 0.4742, 0.8192, 0.382, 0.8192, 0.382, 0.8616, 0.5694, 0.7283, 0.4772, 0.8162, 0.4772, 0.7283, 0.7629, 0.6344, 0.7629, 0.5465, 0.8551, 0.5465, 0.7609, 0.7293, 0.6687, 0.8172, 0.7609, 0.8172, 0.7639, 0.7263, 0.8561, 0.7263, 0.8561, 0.6384, 0.6657, 0.7293, 0.5734, 0.8172, 0.6657, 0.8172, 0.6647, 0.7283, 0.5724, 0.7283, 0.5724, 0.8162, 0.7629, 0.7253, 0.8551, 0.6374, 0.7629, 0.6374, 0.7599, 0.7283, 0.6677, 0.7283, 0.6677, 0.8162, 0.9514, 0.09291, 0.8591, 0.1808, 0.9514, 0.1808, 0.09724, 0.9081, 0.1895, 0.9081, 0.1895, 0.8202, 0.09624, 0.9071, 0.1885, 0.8192, 0.09624, 0.8192, 0.9504, 0.09191, 0.8581, 0.09191, 0.8581, 0.1798, 0.001001, 0.9071, 0.09324, 0.8192, 0.001001, 0.8192, 0.8581, 0.08891, 0.8581, 0.001001, 0.9504, 0.001001, 0.8551, 0.7283, 0.7629, 0.8162, 0.7629, 0.7283, 0.8581, 0.2707, 0.8581, 0.1828, 0.9028, 0.1828, 0.1915, 0.8616, 0.2837, 0.8192, 0.1915, 0.8192, 0.8581, 0.3616, 0.8581, 0.2737, 0.9028, 0.2737, 0.2867, 0.8616, 0.379, 0.8192, 0.2867, 0.8192, 0.8581, 0.4525, 0.8581, 0.3646, 0.9028, 0.3646, 0.8561, 0.3626, 0.7639, 0.3626, 0.8561, 0.2747, 0.38, 0.8172, 0.2877, 0.8172, 0.38, 0.7293, 0.4752, 0.8172, 0.383, 0.8172, 0.4752, 0.7293, 0.8561, 0.4535, 0.7639, 0.4535, 0.8561, 0.3656, 0.8561, 0.5445, 0.7639, 0.5445, 0.8561, 0.4565, 0.8551, 0.4555, 0.7629, 0.4555, 0.7629, 0.5435, 0.8551, 0.3646, 0.7629, 0.3646, 0.7629, 0.4525, 0.4742, 0.7283, 0.382, 0.7283, 0.382, 0.8162, 0.379, 0.7283, 0.2867, 0.7283, 0.2867, 0.8162, 0.8551, 0.2737, 0.7629, 0.2737, 0.7629, 0.3616, 0.8561, 0.1838, 0.7639, 0.2717, 0.8561, 0.2717, 0.2847, 0.7293, 0.1925, 0.8172, 0.2847, 0.8172, 0.1915, 0.8162, 0.1915, 0.7283, 0.2837, 0.7283, 0.09424, 0.002002, 0.09424, 0.08991, 0.002002, 0.08991, 0.7629, 0.2707, 0.8551, 0.1828, 0.7629, 0.1828, 0.001001, 0.08891, 0.001001, 0.001001, 0.09324, 0.001001, 0.8561, 0.09291, 0.8561, 0.1808, 0.7639, 0.1808, 0.7629, 0.1798, 0.7629, 0.09191, 0.8551, 0.09191, 0.002002, 0.8172, 0.09424, 0.8172, 0.09424, 0.7293, 0.001001, 0.8162, 0.001001, 0.7283, 0.09324, 0.7283, 0.6687, 0.6354, 0.7609, 0.6354, 0.7609, 0.5475, 0.6687, 0.7263, 0.7609, 0.7263, 0.7609, 0.6384, 0.7639, 0.08991, 0.8561, 0.08991, 0.8561, 0.002002, 0.7629, 0.001001, 0.8551, 0.001001, 0.7629, 0.08891, 0.6677, 0.6374, 0.7599, 0.6374, 0.6677, 0.7253, 0.7599, 0.5465, 0.6677, 0.5465, 0.6677, 0.6344, 0.7609, 0.5445, 0.6687, 0.5445, 0.7609, 0.4565, 0.6657, 0.7263, 0.5734, 0.7263, 0.6657, 0.6384, 0.6647, 0.6374, 0.5724, 0.6374, 0.5724, 0.7253, 0.7599, 0.4555, 0.6677, 0.4555, 0.6677, 0.5435, 0.5704, 0.6384, 0.4782, 0.7263, 0.5704, 0.7263, 0.09724, 0.7263, 0.1895, 0.7263, 0.1895, 0.6384, 0.4772, 0.7253, 0.5694, 0.6374, 0.4772, 0.6374, 0.2877, 0.7263, 0.38, 0.7263, 0.38, 0.6384, 0.4752, 0.6384, 0.383, 0.7263, 0.4752, 0.7263, 0.002002, 0.7263, 0.09424, 0.7263, 0.09424, 0.6384, 0.7609, 0.2747, 0.6687, 0.3626, 0.7609, 0.3626, 0.6687, 0.4535, 0.7609, 0.4535, 0.7609, 0.3656, 0.382, 0.7253, 0.4742, 0.6374, 0.382, 0.6374, 0.1925, 0.7263, 0.2847, 0.7263, 0.2847, 0.6384, 0.7609, 0.09291, 0.6687, 0.1808, 0.7609, 0.1808, 0.7599, 0.3646, 0.6677, 0.3646, 0.6677, 0.4525, 0.6677, 0.3616, 0.7599, 0.2737, 0.6677, 0.2737, 0.379, 0.6374, 0.2867, 0.6374, 0.2867, 0.7253, 0.7609, 0.1838, 0.6687, 0.2717, 0.7609, 0.2717, 0.2837, 0.6374, 0.1915, 0.6374, 0.1915, 0.7253, 0.6677, 0.2707, 0.7599, 0.1828, 0.6677, 0.1828, 0.1885, 0.6374, 0.09624, 0.6374, 0.09624, 0.7253, 0.6677, 0.1798, 0.7599, 0.09191, 0.6677, 0.09191, 0.09324, 0.6374, 0.001001, 0.6374, 0.001001, 0.7253, 0.2847, 0.5475, 0.1925, 0.6354, 0.2847, 0.6354, 0.5734, 0.2717, 0.6657, 0.2717, 0.6657, 0.1838, 0.6657, 0.5475, 0.5734, 0.6354, 0.6657, 0.6354, 0.6687, 0.08991, 0.7609, 0.08991, 0.7609, 0.002002, 0.6657, 0.3656, 0.5734, 0.4535, 0.6657, 0.4535, 0.383, 0.6354, 0.4752, 0.6354, 0.4752, 0.5475, 0.6677, 0.08891, 0.7599, 0.001001, 0.6677, 0.001001, 0.6647, 0.5465, 0.5724, 0.5465, 0.5724, 0.6344, 0.6657, 0.4565, 0.5734, 0.5445, 0.6657, 0.5445, 0.4782, 0.6354, 0.5704, 0.6354, 0.5704, 0.5475, 0.4772, 0.6344, 0.5694, 0.5465, 0.4772, 0.5465, 0.6647, 0.4555, 0.5724, 0.4555, 0.5724, 0.5435, 0.6657, 0.2747, 0.5734, 0.3626, 0.6657, 0.3626, 0.2877, 0.6354, 0.38, 0.6354, 0.38, 0.5475, 0.382, 0.6344, 0.4742, 0.5465, 0.382, 0.5465, 0.6647, 0.3646, 0.5724, 0.3646, 0.5724, 0.4525, 0.2867, 0.6344, 0.379, 0.5465, 0.2867, 0.5465, 0.6647, 0.2737, 0.5724, 0.2737, 0.5724, 0.3616, 0.5724, 0.2707, 0.6647, 0.1828, 0.5724, 0.1828, 0.2837, 0.5465, 0.1915, 0.5465, 0.1915, 0.6344, 0.6657, 0.002002, 0.5734, 0.08991, 0.6657, 0.08991, 0.002002, 0.6354, 0.09424, 0.6354, 0.09424, 0.5475, 0.5704, 0.1838, 0.4782, 0.2717, 0.5704, 0.2717, 0.2877, 0.5445, 0.38, 0.5445, 0.38, 0.4565, 0.1895, 0.5475, 0.09724, 0.6354, 0.1895, 0.6354, 0.1885, 0.5465, 0.09624, 0.5465, 0.09624, 0.6344, 0.6657, 0.09291, 0.5734, 0.1808, 0.6657, 0.1808, 0.6647, 0.09191, 0.5724, 0.09191, 0.5724, 0.1798, 0.5704, 0.3656, 0.4782, 0.4535, 0.5704, 0.4535, 0.4782, 0.5445, 0.5704, 0.5445, 0.5704, 0.4565, 0.001001, 0.6344, 0.09324, 0.5465, 0.001001, 0.5465, 0.6647, 0.001001, 0.5724, 0.001001, 0.5724, 0.08891, 0.4772, 0.5435, 0.5694, 0.4555, 0.4772, 0.4555, 0.5694, 0.3646, 0.4772, 0.3646, 0.4772, 0.4525, 0.4752, 0.4565, 0.383, 0.5445, 0.4752, 0.5445, 0.4742, 0.4555, 0.382, 0.4555, 0.382, 0.5435, 0.5704, 0.2747, 0.4782, 0.3626, 0.5704, 0.3626, 0.5694, 0.2737, 0.4772, 0.2737, 0.4772, 0.3616, 0.2867, 0.5435, 0.379, 0.4555, 0.2867, 0.4555, 0.5694, 0.1828, 0.4772, 0.1828, 0.4772, 0.2707, 0.4752, 0.3656, 0.383, 0.4535, 0.4752, 0.4535, 0.4782, 0.08991, 0.5704, 0.08991, 0.5704, 0.002002, 0.2847, 0.4565, 0.1925, 0.5445, 0.2847, 0.5445, 0.2837, 0.4555, 0.1915, 0.4555, 0.1915, 0.5435, 0.5704, 0.09291, 0.4782, 0.1808, 0.5704, 0.1808, 0.09724, 0.5445, 0.1895, 0.5445, 0.1895, 0.4565, 0.09624, 0.5435, 0.1885, 0.4555, 0.09624, 0.4555, 0.5694, 0.09191, 0.4772, 0.09191, 0.4772, 0.1798, 0.09424, 0.4565, 0.002002, 0.5445, 0.09424, 0.5445, 0.09324, 0.4555, 0.001001, 0.4555, 0.001001, 0.5435, 0.4772, 0.08891, 0.5694, 0.001001, 0.4772, 0.001001, 0.4742, 0.3646, 0.382, 0.3646, 0.382, 0.4525, 0.38, 0.3656, 0.2877, 0.4535, 0.38, 0.4535, 0.379, 0.3646, 0.2867, 0.3646, 0.2867, 0.4525, 0.4752, 0.1838, 0.383, 0.2717, 0.4752, 0.2717, 0.383, 0.3626, 0.4752, 0.3626, 0.4752, 0.2747, 0.382, 0.3616, 0.4742, 0.2737, 0.382, 0.2737, 0.4742, 0.1828, 0.382, 0.1828, 0.382, 0.2707, 0.2847, 0.3656, 0.1925, 0.4535, 0.2847, 0.4535, 0.2837, 0.3646, 0.1915, 0.3646, 0.1915, 0.4525, 0.6657, 0.9535, 0.5734, 0.9535, 0.6657, 0.9111, 0.999, 0.3656, 0.999, 0.4535, 0.9544, 0.4535, 0.9038, 0.9081, 0.9038, 0.8202, 0.8591, 0.9081, 0.999, 0.002002, 0.999, 0.08991, 0.9544, 0.08991, 0.9514, 0.9535, 0.8591, 0.9535, 0.9514, 0.9111, 0.7639, 0.9081, 0.8561, 0.9081, 0.8561, 0.8656, 0.1895, 0.9535, 0.09724, 0.9535, 0.1895, 0.9111, 0.8551, 0.8646, 0.7629, 0.8646, 0.7629, 0.9071, 0.7609, 0.9535, 0.6687, 0.9535, 0.7609, 0.9111, 0.999, 0.4565, 0.999, 0.5445, 0.9544, 0.5445, 0.8561, 0.9535, 0.7639, 0.9535, 0.8561, 0.9111, 0.9514, 0.8202, 0.9514, 0.9081, 0.9068, 0.9081, 0.8581, 0.8192, 0.8581, 0.9071, 0.9028, 0.8192, 0.999, 0.5475, 0.999, 0.6354, 0.9544, 0.6354, 0.09424, 0.999, 0.002002, 0.999, 0.09424, 0.9565, 0.999, 0.7293, 0.999, 0.8172, 0.9544, 0.8172, 0.09424, 0.9535, 0.002002, 0.9535, 0.09424, 0.9111, 0.999, 0.09291, 0.999, 0.1808, 0.9544, 0.1808, 0.001001, 0.9101, 0.09324, 0.9101, 0.001001, 0.9525, 0.999, 0.2747, 0.999, 0.3626, 0.9544, 0.3626, 0.2847, 0.9535, 0.1925, 0.9535, 0.2847, 0.9111, 0.9058, 0.9071, 0.9058, 0.8192, 0.9504, 0.8192, 0.09624, 0.9101, 0.1885, 0.9101, 0.09624, 0.9525, 0.9534, 0.08891, 0.9534, 0.001001, 0.998, 0.001001, 0.1915, 0.9101, 0.2837, 0.9101, 0.1915, 0.9525, 0.999, 0.6384, 0.999, 0.7263, 0.9544, 0.7263, 0.4752, 0.9535, 0.383, 0.9535, 0.4752, 0.9111, 0.9534, 0.1798, 0.9534, 0.09191, 0.998, 0.09191, 0.382, 0.9101, 0.4742, 0.9101, 0.382, 0.9525, 0.9534, 0.3616, 0.9534, 0.2737, 0.998, 0.2737, 0.5724, 0.9101, 0.6647, 0.9101, 0.5724, 0.9525, 0.9534, 0.4525, 0.9534, 0.3646, 0.998, 0.3646, 0.6677, 0.9101, 0.7599, 0.9101, 0.6677, 0.9525, 0.9534, 0.5435, 0.9534, 0.4555, 0.998, 0.4555, 0.7629, 0.9101, 0.8551, 0.9101, 0.7629, 0.9525, 0.9534, 0.6344, 0.9534, 0.5465, 0.998, 0.5465, 0.8581, 0.9101, 0.9504, 0.9101, 0.8581, 0.9525, 0.9534, 0.7253, 0.9534, 0.6374, 0.998, 0.6374, 0.001001, 0.9555, 0.09324, 0.9555, 0.001001, 0.998, 0.9534, 0.8162, 0.9534, 0.7283, 0.998, 0.7283])
me_ceiling_pipe_16_up.materials.append(mat_ceiling_pipe01)
me_ceiling_pipe_16_up.use_remesh_fix_poles = True
me_ceiling_pipe_16_up.use_remesh_preserve_attributes = False
me_ceiling_pipe_16_up.use_mirror_vertex_groups = False
me_ceiling_pipe_16_up.update()
me_ceiling_pipe_16_up.normals_split_custom_set([tuple(v) for v in zip(*[iter([-0.9697, -1.058e-05, 0.2444, -0.8067, -0.585, 0.08407, -0.9949, 2.622e-05, 0.1011, -0.866, 2.315e-07, 0.5, -0.7833, -0.5891, 0.1986, -0.9697, -1.058e-05, 0.2444, -0.9697, -1.058e-05, 0.2444, -0.7833, -0.5891, 0.1986, -0.8067, -0.585, 0.08407, -0.7833, -0.5891, 0.1986, -0.3092, -0.9504, 0.03358, -0.8067, -0.585, 0.08407, -0.7071, 3.553e-07, 0.7071, -0.7002, -0.5884, 0.4043, -0.866, 2.315e-07, 0.5, -0.866, 2.315e-07, 0.5, -0.7002, -0.5884, 0.4043, -0.7833, -0.5891, 0.1986, -0.7002, -0.5884, 0.4043, -0.2986, -0.9513, 0.07636, -0.7833, -0.5891, 0.1986, -0.7833, -0.5891, 0.1986, -0.2986, -0.9513, 0.07636, -0.3092, -0.9504, 0.03358, -0.2986, -0.9513, 0.07636, 0.3088, -0.9504, -0.03661, -0.3092, -0.9504, 0.03358, 0.2983, -0.9513, -0.07788, 0.782, -0.5887, -0.2045, 0.8052, -0.5851, -0.09623, 0.2983, -0.9513, -0.07788, 0.8052, -0.5851, -0.09623, 0.3088, -0.9504, -0.03661, -0.2986, -0.9513, 0.07636, 0.2983, -0.9513, -0.07788, 0.3088, -0.9504, -0.03661, -0.2672, -0.9512, 0.1543, 0.2983, -0.9513, -0.07788, -0.2986, -0.9513, 0.07636, -0.7002, -0.5884, 0.4043, -0.2672, -0.9512, 0.1543, -0.2986, -0.9513, 0.07636, -0.5717, -0.5884, 0.5717, -0.2672, -0.9512, 0.1543, -0.7002, -0.5884, 0.4043, -0.7071, 3.553e-07, 0.7071, -0.5717, -0.5884, 0.5717, -0.7002, -0.5884, 0.4043, -0.5, -1.348e-08, 0.866, -0.5717, -0.5884, 0.5717, -0.7071, 3.553e-07, 0.7071, -0.5, -1.348e-08, 0.866, -0.4043, -0.5884, 0.7002, -0.5717, -0.5884, 0.5717, -0.2452, -9.341e-05, 0.9695, -0.4043, -0.5884, 0.7002, -0.5, -1.348e-08, 0.866, -0.2452, -9.341e-05, 0.9695, -0.1989, -0.589, 0.7832, -0.4043, -0.5884, 0.7002, -0.1018, 6.81e-05, 0.9948, -0.1989, -0.589, 0.7832, -0.2452, -9.341e-05, 0.9695, -0.1018, 6.81e-05, 0.9948, -0.08476, -0.585, 0.8066, -0.1989, -0.589, 0.7832, -0.08476, -0.585, 0.8066, -0.07648, -0.9513, 0.2985, -0.1989, -0.589, 0.7832, -0.08476, -0.585, 0.8066, -0.0338, -0.9504, 0.3092, -0.07648, -0.9513, 0.2985, -0.0338, -0.9504, 0.3092, 0.07794, -0.9513, -0.2983, -0.07648, -0.9513, 0.2985, -0.0338, -0.9504, 0.3092, 0.03675, -0.9504, -0.3088, 0.07794, -0.9513, -0.2983, 0.03675, -0.9504, -0.3088, 0.2046, -0.5887, -0.782, 0.07794, -0.9513, -0.2983, 0.2048, 0.5887, -0.782, 0.07794, 0.9513, -0.2983, 0.1543, 0.9512, -0.2672, 0.2048, 0.5887, -0.782, 0.1543, 0.9512, -0.2672, 0.4043, 0.5884, -0.7002, 0.2537, -8.724e-05, -0.9673, 0.2048, 0.5887, -0.782, 0.4043, 0.5884, -0.7002, 0.2537, -8.724e-05, -0.9673, 0.4043, 0.5884, -0.7002, 0.5, 9.027e-08, -0.866, 0.2046, -0.5887, -0.782, 0.2537, -8.724e-05, -0.9673, 0.5, 9.027e-08, -0.866, 0.2046, -0.5887, -0.782, 0.5, 9.027e-08, -0.866, 0.4043, -0.5884, -0.7002, 0.07794, -0.9513, -0.2983, 0.2046, -0.5887, -0.782, 0.4043, -0.5884, -0.7002, 0.07794, -0.9513, -0.2983, 0.4043, -0.5884, -0.7002, 0.1543, -0.9512, -0.2672, -0.07648, -0.9513, 0.2985, 0.07794, -0.9513, -0.2983, 0.1543, -0.9512, -0.2672, -0.07648, -0.9513, 0.2985, 0.1543, -0.9512, -0.2672, -0.1543, -0.9512, 0.2672, -0.1989, -0.589, 0.7832, -0.07648, -0.9513, 0.2985, -0.1543, -0.9512, 0.2672, -0.1989, -0.589, 0.7832, -0.1543, -0.9512, 0.2672, -0.4043, -0.5884, 0.7002, -0.4043, -0.5884, 0.7002, -0.1543, -0.9512, 0.2672, -0.2182, -0.9512, 0.2182, -0.4043, -0.5884, 0.7002, -0.2182, -0.9512, 0.2182, -0.5717, -0.5884, 0.5717, -0.5717, -0.5884, 0.5717, -0.2182, -0.9512, 0.2182, -0.2672, -0.9512, 0.1543, -0.2182, -0.9512, 0.2182, 0.2672, -0.9512, -0.1543, -0.2672, -0.9512, 0.1543, -0.2672, -0.9512, 0.1543, 0.2672, -0.9512, -0.1543, 0.2983, -0.9513, -0.07788, 0.2672, -0.9512, -0.1543, 0.782, -0.5887, -0.2045, 0.2983, -0.9513, -0.07788, 0.1543, -0.9512, -0.2672, 0.5717, -0.5884, -0.5717, 0.2182, -0.9512, -0.2182, 0.1543, -0.9512, -0.2672, 0.4043, -0.5884, -0.7002, 0.5717, -0.5884, -0.5717, 0.4043, -0.5884, -0.7002, 0.7071, 2.786e-07, -0.7071, 0.5717, -0.5884, -0.5717, 0.4043, -0.5884, -0.7002, 0.5, 9.027e-08, -0.866, 0.7071, 2.786e-07, -0.7071, 0.5, 9.027e-08, -0.866, 0.5717, 0.5884, -0.5717, 0.7071, 2.786e-07, -0.7071, 0.5, 9.027e-08, -0.866, 0.4043, 0.5884, -0.7002, 0.5717, 0.5884, -0.5717, 0.4043, 0.5884, -0.7002, 0.2182, 0.9512, -0.2182, 0.5717, 0.5884, -0.5717, 0.4043, 0.5884, -0.7002, 0.1543, 0.9512, -0.2672, 0.2182, 0.9512, -0.2182, -0.1543, -0.9512, 0.2672, 0.1543, -0.9512, -0.2672, 0.2182, -0.9512, -0.2182, -0.1543, -0.9512, 0.2672, 0.2182, -0.9512, -0.2182, -0.2182, -0.9512, 0.2182, -0.2182, -0.9512, 0.2182, 0.2182, -0.9512, -0.2182, 0.2672, -0.9512, -0.1543, 0.2182, -0.9512, -0.2182, 0.7002, -0.5884, -0.4043, 0.2672, -0.9512, -0.1543, 0.2182, -0.9512, -0.2182, 0.5717, -0.5884, -0.5717, 0.7002, -0.5884, -0.4043, 0.5717, -0.5884, -0.5717, 0.866, -1.754e-07, -0.5, 0.7002, -0.5884, -0.4043, 0.5717, -0.5884, -0.5717, 0.7071, 2.786e-07, -0.7071, 0.866, -1.754e-07, -0.5, 0.7071, 2.786e-07, -0.7071, 0.7002, 0.5884, -0.4043, 0.866, -1.754e-07, -0.5, 0.7071, 2.786e-07, -0.7071, 0.5717, 0.5884, -0.5717, 0.7002, 0.5884, -0.4043, 0.5717, 0.5884, -0.5717, 0.2672, 0.9512, -0.1543, 0.7002, 0.5884, -0.4043, 0.5717, 0.5884, -0.5717, 0.2182, 0.9512, -0.2182, 0.2672, 0.9512, -0.1543, 0.2182, 0.9512, -0.2182, -0.2672, 0.9512, 0.1543, 0.2672, 0.9512, -0.1543, 0.2182, 0.9512, -0.2182, -0.2182, 0.9512, 0.2182, -0.2672, 0.9512, 0.1543, 0.1543, 0.9512, -0.2672, -0.2182, 0.9512, 0.2182, 0.2182, 0.9512, -0.2182, 0.1543, 0.9512, -0.2672, -0.1543, 0.9512, 0.2672, -0.2182, 0.9512, 0.2182, 0.07794, 0.9513, -0.2983, -0.1543, 0.9512, 0.2672, 0.1543, 0.9512, -0.2672, 0.07794, 0.9513, -0.2983, -0.07647, 0.9513, 0.2985, -0.1543, 0.9512, 0.2672, 0.2672, -0.9512, -0.1543, 0.7002, -0.5884, -0.4043, 0.782, -0.5887, -0.2045, 0.7002, -0.5884, -0.4043, 0.9673, 9.023e-05, -0.2535, 0.782, -0.5887, -0.2045, 0.7002, -0.5884, -0.4043, 0.866, -1.754e-07, -0.5, 0.9673, 9.023e-05, -0.2535, 0.866, -1.754e-07, -0.5, 0.782, 0.5887, -0.2045, 0.9673, 9.023e-05, -0.2535, 0.866, -1.754e-07, -0.5, 0.7002, 0.5884, -0.4043, 0.782, 0.5887, -0.2045, 0.7002, 0.5884, -0.4043, 0.2983, 0.9513, -0.07788, 0.782, 0.5887, -0.2045, 0.7002, 0.5884, -0.4043, 0.2672, 0.9512, -0.1543, 0.2983, 0.9513, -0.07788, 0.2672, 0.9512, -0.1543, -0.2985, 0.9513, 0.07636, 0.2983, 0.9513, -0.07788, 0.2672, 0.9512, -0.1543, -0.2672, 0.9512, 0.1543, -0.2985, 0.9513, 0.07636, -0.2672, 0.9512, 0.1543, -0.7833, 0.5891, 0.1986, -0.2985, 0.9513, 0.07636, -0.2672, 0.9512, 0.1543, -0.7002, 0.5884, 0.4043, -0.7833, 0.5891, 0.1986, -0.2182, 0.9512, 0.2182, -0.7002, 0.5884, 0.4043, -0.2672, 0.9512, 0.1543, -0.2182, 0.9512, 0.2182, -0.5717, 0.5884, 0.5717, -0.7002, 0.5884, 0.4043, -0.1543, 0.9512, 0.2672, -0.5717, 0.5884, 0.5717, -0.2182, 0.9512, 0.2182, -0.1543, 0.9512, 0.2672, -0.4043, 0.5884, 0.7002, -0.5717, 0.5884, 0.5717, -0.07647, 0.9513, 0.2985, -0.4043, 0.5884, 0.7002, -0.1543, 0.9512, 0.2672, -0.07647, 0.9513, 0.2985, -0.1989, 0.5891, 0.7832, -0.4043, 0.5884, 0.7002, -0.1989, 0.5891, 0.7832, -0.5, -1.348e-08, 0.866, -0.4043, 0.5884, 0.7002, -0.1989, 0.5891, 0.7832, -0.2452, -9.341e-05, 0.9695, -0.5, -1.348e-08, 0.866, -0.4043, 0.5884, 0.7002, -0.5, -1.348e-08, 0.866, -0.7071, 3.553e-07, 0.7071, -0.4043, 0.5884, 0.7002, -0.7071, 3.553e-07, 0.7071, -0.5717, 0.5884, 0.5717, -0.5717, 0.5884, 0.5717, -0.7071, 3.553e-07, 0.7071, -0.866, 2.315e-07, 0.5, -0.5717, 0.5884, 0.5717, -0.866, 2.315e-07, 0.5, -0.7002, 0.5884, 0.4043, -0.7002, 0.5884, 0.4043, -0.866, 2.315e-07, 0.5, -0.9697, -1.058e-05, 0.2444, -0.7002, 0.5884, 0.4043, -0.9697, -1.058e-05, 0.2444, -0.7833, 0.5891, 0.1986, -0.7833, 0.5891, 0.1986, -0.9697, -1.058e-05, 0.2444, -0.9949, 2.622e-05, 0.1011, -0.7833, 0.5891, 0.1986, -0.9949, 2.622e-05, 0.1011, -0.8067, 0.585, 0.08407, -0.2985, 0.9513, 0.07636, -0.7833, 0.5891, 0.1986, -0.8067, 0.585, 0.08407, -0.2985, 0.9513, 0.07636, -0.8067, 0.585, 0.08407, -0.3092, 0.9504, 0.03357, 0.2983, 0.9513, -0.07788, -0.2985, 0.9513, 0.07636, -0.3092, 0.9504, 0.03357, 0.2983, 0.9513, -0.07788, -0.3092, 0.9504, 0.03357, 0.3088, 0.9504, -0.03661, 0.782, 0.5887, -0.2045, 0.2983, 0.9513, -0.07788, 0.3088, 0.9504, -0.03661, 0.782, 0.5887, -0.2045, 0.3088, 0.9504, -0.03661, 0.8052, 0.5851, -0.09622, 0.9673, 9.023e-05, -0.2535, 0.782, 0.5887, -0.2045, 0.8052, 0.5851, -0.09622, 0.9673, 9.023e-05, -0.2535, 0.8052, 0.5851, -0.09622, 0.9929, -0.0002792, -0.119, 0.782, -0.5887, -0.2045, 0.9673, 9.023e-05, -0.2535, 0.9929, -0.0002792, -0.119, 0.782, -0.5887, -0.2045, 0.9929, -0.0002792, -0.119, 0.8052, -0.5851, -0.09623, 0.03675, -0.9504, -0.3088, 0.09657, -0.5851, -0.8052, 0.2046, -0.5887, -0.782, 0.09657, -0.5851, -0.8052, 0.2537, -8.724e-05, -0.9673, 0.2046, -0.5887, -0.782, 0.09657, -0.5851, -0.8052, 0.1194, 0.0002845, -0.9928, 0.2537, -8.724e-05, -0.9673, 0.1194, 0.0002845, -0.9928, 0.2048, 0.5887, -0.782, 0.2537, -8.724e-05, -0.9673, 0.1194, 0.0002845, -0.9928, 0.09657, 0.5851, -0.8052, 0.2048, 0.5887, -0.782, 0.09657, 0.5851, -0.8052, 0.07794, 0.9513, -0.2983, 0.2048, 0.5887, -0.782, 0.09657, 0.5851, -0.8052, 0.03675, 0.9504, -0.3088, 0.07794, 0.9513, -0.2983, 0.03675, 0.9504, -0.3088, -0.07647, 0.9513, 0.2985, 0.07794, 0.9513, -0.2983, 0.03675, 0.9504, -0.3088, -0.0338, 0.9504, 0.3092, -0.07647, 0.9513, 0.2985, -0.0338, 0.9504, 0.3092, -0.1989, 0.5891, 0.7832, -0.07647, 0.9513, 0.2985, -0.0338, 0.9504, 0.3092, -0.08476, 0.585, 0.8066, -0.1989, 0.5891, 0.7832, -0.08476, 0.585, 0.8066, -0.2452, -9.341e-05, 0.9695, -0.1989, 0.5891, 0.7832, -0.08476, 0.585, 0.8066, -0.1018, 6.81e-05, 0.9948, -0.2452, -9.341e-05, 0.9695, 0.0, 0.0, 1.0, 2.596e-07, 0.0, 1.0, 5.192e-08, 0.0, 1.0, 2.596e-07, 0.0, 1.0, 2.596e-07, 0.0, 1.0, 5.192e-08, 0.0, 1.0, 2.596e-07, 0.0, 1.0, 0.0, 0.0, 1.0, 5.192e-08, 0.0, 1.0, 0.0, 0.0, 1.0, 0.0, 0.0, 1.0, 5.192e-08, 0.0, 1.0, 0.0, 0.0, 1.0, 0.0, 0.0, 1.0, 5.192e-08, 0.0, 1.0, 0.0, 0.0, 1.0, 0.0, 0.0, 1.0, 5.192e-08, 0.0, 1.0, 0.0, 0.0, 1.0, 0.0, 0.0, 1.0, 5.192e-08, 0.0, 1.0, 0.0, 0.0, 1.0, 0.0, 0.0, 1.0, 5.192e-08, 0.0, 1.0, 0.0, 0.0, 1.0, 0.0, 0.0, 1.0, 5.192e-08, 0.0, 1.0, 0.0, 0.0, 1.0, 0.0, 0.0, 1.0, 5.192e-08, 0.0, 1.0, -9.8e-09, 3.552e-08, -1.0, -0.0535, -0.1646, -0.9849, -0.1401, -0.1018, -0.9849, -9.8e-09, 3.552e-08, -1.0, 0.0535, -0.1646, -0.9849, -0.0535, -0.1646, -0.9849, -9.8e-09, 3.552e-08, -1.0, 0.1401, -0.1018, -0.9849, 0.0535, -0.1646, -0.9849, -9.8e-09, 3.552e-08, -1.0, 0.1731, -2.958e-09, -0.9849, 0.1401, -0.1018, -0.9849, -9.8e-09, 3.552e-08, -1.0, 0.1401, 0.1018, -0.9849, 0.1731, -2.958e-09, -0.9849, -9.8e-09, 3.552e-08, -1.0, 0.0535, 0.1646, -0.9849, 0.1401, 0.1018, -0.9849, -9.8e-09, 3.552e-08, -1.0, -0.0535, 0.1646, -0.9849, 0.0535, 0.1646, -0.9849, -9.8e-09, 3.552e-08, -1.0, -0.1401, 0.1018, -0.9849, -0.0535, 0.1646, -0.9849, -0.1731, 2.958e-09, -0.9849, -0.1401, 0.1018, -0.9849, -9.8e-09, 3.552e-08, -1.0, -9.8e-09, 3.552e-08, -1.0, -0.1401, -0.1018, -0.9849, -0.1731, 2.958e-09, -0.9849, -1.0, 0.0, 0.0, -1.0, -2.594e-10, 0.0, -1.0, 5.189e-11, 0.0, -1.0, -2.594e-10, 0.0, -1.0, -7.51e-16, 0.0, -1.0, 5.189e-11, 0.0, -1.0, -7.51e-16, 0.0, -1.0, 2.594e-10, 0.0, -1.0, 5.189e-11, 0.0, -1.0, 2.594e-10, 0.0, -1.0, 0.0, 0.0, -1.0, 5.189e-11, 0.0, -1.0, 0.0, 0.0, -1.0, 0.0, 0.0, -1.0, 5.189e-11, 0.0, -1.0, 0.0, 0.0, -1.0, 0.0, 0.0, -1.0, 5.189e-11, 0.0, -1.0, 0.0, 0.0, -1.0, -2.594e-10, 0.0, -1.0, 5.189e-11, 0.0, -1.0, -2.594e-10, 0.0, -1.0, 2.594e-10, 0.0, -1.0, 5.189e-11, 0.0, -1.0, 2.594e-10, 0.0, -1.0, 5.189e-10, 0.0, -1.0, 5.189e-11, 0.0, -1.0, 5.189e-10, 0.0, -1.0, 0.0, 0.0, -1.0, 5.189e-11, 0.0, -0.01436, 5.211e-06, 0.9999, -0.01436, 0.5877, 0.8089, -0.01436, -6.684e-06, 0.9999, -0.01436, 5.211e-06, 0.9999, -0.01436, 0.5877, 0.8089, -0.01436, 0.5877, 0.8089, -0.01436, 0.5877, 0.8089, -0.01436, 0.951, 0.309, -0.01436, 0.5877, 0.8089, -0.01436, 0.5877, 0.8089, -0.01436, 0.951, 0.309, -0.01436, 0.951, 0.309, -0.01436, 0.951, 0.309, -0.01436, 0.951, -0.309, -0.01436, 0.951, 0.309, -0.01436, 0.951, 0.309, -0.01436, 0.951, -0.309, -0.01436, 0.951, -0.309, -0.01436, 0.951, -0.309, -0.01436, 0.5877, -0.8089, -0.01436, 0.951, -0.309, -0.01436, 0.951, -0.309, -0.01436, 0.5877, -0.8089, -0.01436, 0.5877, -0.8089, -0.01436, 0.5877, -0.8089, -0.01436, 6.485e-06, -0.9999, -0.01436, 0.5877, -0.8089, -0.01436, 0.5877, -0.8089, -0.01436, -5.261e-06, -0.9999, -0.01436, 6.485e-06, -0.9999, -0.01436, -5.261e-06, -0.9999, -0.01436, -0.5877, -0.8089, -0.01436, 6.485e-06, -0.9999, -0.01436, -5.261e-06, -0.9999, -0.01436, -0.5877, -0.8089, -0.01436, -0.5877, -0.8089, -0.01436, -0.5877, -0.8089, -0.01436, -0.951, -0.309, -0.01436, -0.5877, -0.8089, -0.01436, -0.5877, -0.8089, -0.01436, -0.951, -0.309, -0.01436, -0.951, -0.309, -0.01436, -0.951, -0.309, -0.01436, -0.951, 0.309, -0.01436, -0.951, -0.309, -0.01436, -0.951, -0.309, -0.01436, -0.951, 0.309, -0.01436, -0.951, 0.309, -0.01436, -0.951, 0.309, -0.01436, -0.5877, 0.8089, -0.01436, -0.951, 0.309, -0.01436, -0.951, 0.309, -0.01436, -0.5877, 0.8089, -0.01436, -0.5877, 0.8089, -0.01436, -0.5877, 0.8089, -0.01436, -6.684e-06, 0.9999, -0.01436, -0.5877, 0.8089, -0.01436, -0.5877, 0.8089, -0.01436, 5.211e-06, 0.9999, -0.01436, -6.684e-06, 0.9999, -1.0, -6.144e-06, 0.0, -0.809, -0.5878, 0.0, -1.0, 6.144e-06, 0.0, -1.0, -6.144e-06, 0.0, -0.809, -0.5878, 0.0, -0.809, -0.5878, 0.0, -0.809, -0.5878, 0.0, -0.309, -0.9511, 0.0, -0.809, -0.5878, 0.0, -0.809, -0.5878, 0.0, -0.309, -0.9511, 0.0, -0.309, -0.9511, 0.0, -0.309, -0.9511, 0.0, 0.309, -0.9511, 0.0, -0.309, -0.9511, 0.0, -0.309, -0.9511, 0.0, 0.309, -0.9511, 0.0, 0.309, -0.9511, 0.0, 0.309, -0.9511, 0.0, 0.809, -0.5878, 0.0, 0.309, -0.9511, 0.0, 0.309, -0.9511, 0.0, 0.809, -0.5878, 0.0, 0.809, -0.5878, 0.0, 0.809, -0.5878, 0.0, 1.0, -5.715e-06, 0.0, 0.809, -0.5878, 0.0, 0.809, -0.5878, 0.0, 1.0, 5.715e-06, 0.0, 1.0, -5.715e-06, 0.0, 1.0, 5.715e-06, 0.0, 0.809, 0.5878, 0.0, 1.0, -5.715e-06, 0.0, 1.0, 5.715e-06, 0.0, 0.809, 0.5878, 0.0, 0.809, 0.5878, 0.0, 0.809, 0.5878, 0.0, 0.309, 0.9511, 0.0, 0.809, 0.5878, 0.0, 0.809, 0.5878, 0.0, 0.309, 0.9511, 0.0, 0.309, 0.9511, 0.0, 0.309, 0.9511, 0.0, -0.309, 0.9511, 0.0, 0.309, 0.9511, 0.0, 0.309, 0.9511, 0.0, -0.309, 0.9511, 0.0, -0.309, 0.9511, 0.0, -0.309, 0.9511, 0.0, -0.809, 0.5878, 0.0, -0.309, 0.9511, 0.0, -0.309, 0.9511, 0.0, -0.809, 0.5878, 0.0, -0.809, 0.5878, 0.0, -0.809, 0.5878, 0.0, -1.0, 6.144e-06, 0.0, -0.809, 0.5878, 0.0, -0.809, 0.5878, 0.0, -1.0, -6.144e-06, 0.0, -1.0, 6.144e-06, 0.0, 0.309, -0.9511, 0.0, -0.309, -0.9511, 0.0, 0.309, -0.9511, 0.0, 0.309, -0.9511, 0.0, -0.309, -0.9511, 0.0, -0.309, -0.9511, 0.0, -0.309, -0.9511, 0.0, -0.809, -0.5878, 0.0, -0.309, -0.9511, 0.0, -0.309, -0.9511, 0.0, -0.809, -0.5878, 0.0, -0.809, -0.5878, 0.0, -0.809, -0.5878, 0.0, -1.0, -6.114e-06, 0.0, -0.809, -0.5878, 0.0, -0.809, -0.5878, 0.0, -1.0, 6.114e-06, 0.0, -1.0, -6.114e-06, 0.0, -1.0, 6.114e-06, 0.0, -0.809, 0.5878, 0.0, -1.0, -6.114e-06, 0.0, -1.0, 6.114e-06, 0.0, -0.809, 0.5878, 0.0, -0.809, 0.5878, 0.0, -0.809, 0.5878, 0.0, -0.309, 0.9511, 0.0, -0.809, 0.5878, 0.0, -0.809, 0.5878, 0.0, -0.309, 0.9511, 0.0, -0.309, 0.9511, 0.0, -0.309, 0.9511, 0.0, 0.309, 0.9511, 0.0, -0.309, 0.9511, 0.0, -0.309, 0.9511, 0.0, 0.309, 0.9511, 0.0, 0.309, 0.9511, 0.0, 0.309, 0.9511, 0.0, 0.809, 0.5878, 0.0, 0.309, 0.9511, 0.0, 0.309, 0.9511, 0.0, 0.809, 0.5878, 0.0, 0.809, 0.5878, 0.0, 0.809, 0.5878, 0.0, 1.0, 6.394e-06, 0.0, 0.809, 0.5878, 0.0, 0.809, 0.5878, 0.0, 1.0, -6.394e-06, 0.0, 1.0, 6.394e-06, 0.0, 1.0, -6.394e-06, 0.0, 0.809, -0.5878, 0.0, 1.0, 6.394e-06, 0.0, 1.0, -6.394e-06, 0.0, 0.809, -0.5878, 0.0, 0.809, -0.5878, 0.0, 0.809, -0.5878, 0.0, 0.309, -0.9511, 0.0, 0.809, -0.5878, 0.0, 0.809, -0.5878, 0.0, 0.309, -0.9511, 0.0, 0.309, -0.9511, 0.0, 0.309, -0.9511, 0.0, -0.309, -0.9511, 0.0, 0.309, -0.9511, 0.0, 0.309, -0.9511, 0.0, -0.309, -0.9511, 0.0, -0.309, -0.9511, 0.0, -0.309, -0.9511, 0.0, -0.809, -0.5878, 0.0, -0.309, -0.9511, 0.0, -0.309, -0.9511, 0.0, -0.809, -0.5878, 0.0, -0.809, -0.5878, 0.0, -0.809, -0.5878, 0.0, -1.0, 7.82e-06, 0.0, -0.809, -0.5878, 0.0, -0.809, -0.5878, 0.0, -1.0, -7.79e-06, 0.0, -1.0, 7.82e-06, 0.0, -1.0, -7.79e-06, 0.0, -0.809, 0.5878, 0.0, -1.0, 7.82e-06, 0.0, -1.0, -7.79e-06, 0.0, -0.809, 0.5878, 0.0, -0.809, 0.5878, 0.0, -0.809, 0.5878, 0.0, -0.309, 0.9511, 0.0, -0.809, 0.5878, 0.0, -0.809, 0.5878, 0.0, -0.309, 0.9511, 0.0, -0.309, 0.9511, 0.0, -0.309, 0.9511, 0.0, 0.309, 0.9511, 0.0, -0.309, 0.9511, 0.0, -0.309, 0.9511, 0.0, 0.309, 0.9511, 0.0, 0.309, 0.9511, 0.0, 0.309, 0.9511, 0.0, 0.809, 0.5878, 0.0, 0.309, 0.9511, 0.0, 0.309, 0.9511, 0.0, 0.809, 0.5878, 0.0, 0.809, 0.5878, 0.0, 0.809, 0.5878, 0.0, 1.0, -8.09e-06, 0.0, 0.809, 0.5878, 0.0, 0.809, 0.5878, 0.0, 1.0, 8.07e-06, 0.0, 1.0, -8.09e-06, 0.0, 1.0, 8.07e-06, 0.0, 0.809, -0.5878, 0.0, 1.0, -8.09e-06, 0.0, 1.0, 8.07e-06, 0.0, 0.809, -0.5878, 0.0, 0.809, -0.5878, 0.0, 0.809, -0.5878, 0.0, 0.309, -0.9511, 0.0, 0.809, -0.5878, 0.0, 0.809, -0.5878, 0.0, 0.309, -0.9511, 0.0, 0.309, -0.9511, 0.0, 3.071e-08, 0.0, -1.0, 3.145e-07, 0.0, -1.0, 0.0, 0.0, -1.0, 3.071e-08, 0.0, -1.0, 4.834e-07, 0.0, -1.0, 3.145e-07, 0.0, -1.0, 4.834e-07, 0.0, -1.0, 1.258e-06, 0.0, -1.0, 3.145e-07, 0.0, -1.0, 4.834e-07, 0.0, -1.0, 1.442e-06, 0.0, -1.0, 1.258e-06, 0.0, -1.0, 1.442e-06, 0.0, -1.0, 0.0, 0.0, -1.0, 1.258e-06, 0.0, -1.0, 1.442e-06, 0.0, -1.0, -9.213e-08, 0.0, -1.0, 0.0, 0.0, -1.0, -9.213e-08, 0.0, -1.0, -9.434e-07, 0.0, -1.0, 0.0, 0.0, -1.0, -9.213e-08, 0.0, -1.0, -1.082e-06, 0.0, -1.0, -9.434e-07, 0.0, -1.0, -1.082e-06, 0.0, -1.0, 0.0, 0.0, -1.0, -9.434e-07, 0.0, -1.0, -1.082e-06, 0.0, -1.0, 3.071e-08, 0.0, -1.0, 0.0, 0.0, -1.0, 3.071e-08, 0.0, -1.0, 2.91e-06, 0.0, -1.0, 0.0, 0.0, -1.0, 3.071e-08, 0.0, -1.0, 2.52e-06, 0.0, -1.0, 2.91e-06, 0.0, -1.0, 2.52e-06, 0.0, -1.0, -1.87e-06, 0.0, -1.0, 2.91e-06, 0.0, -1.0, 2.52e-06, 0.0, -1.0, -2.524e-06, 0.0, -1.0, -1.87e-06, 0.0, -1.0, -2.524e-06, 0.0, -1.0, 0.0, 0.0, -1.0, -1.87e-06, 0.0, -1.0, -2.524e-06, 0.0, -1.0, 3.071e-08, 0.0, -1.0, 0.0, 0.0, -1.0, 3.071e-08, 0.0, -1.0, 3.145e-07, 0.0, -1.0, 0.0, 0.0, -1.0, 3.071e-08, 0.0, -1.0, 3.606e-07, 0.0, -1.0, 3.145e-07, 0.0, -1.0, 3.606e-07, 0.0, -1.0, 0.0, 0.0, -1.0, 3.145e-07, 0.0, -1.0, 3.606e-07, 0.0, -1.0, 3.071e-08, 0.0, -1.0, 0.0, 0.0, -1.0, 1.0, -7.678e-09, 0.0, 1.0, 5.704e-07, 0.0, 1.0, 0.0, 0.0, 1.0, -7.678e-09, 0.0, 1.0, 4.575e-07, 0.0, 1.0, 5.704e-07, 0.0, 1.0, 4.575e-07, 0.0, 1.0, -3.888e-07, 0.0, 1.0, 5.704e-07, 0.0, 1.0, 4.575e-07, 0.0, 1.0, -5.562e-07, 0.0, 1.0, -3.888e-07, 0.0, 1.0, -5.562e-07, 0.0, 1.0, -1.572e-07, 0.0, 1.0, -3.888e-07, 0.0, 1.0, -5.562e-07, 0.0, 1.0, -1.803e-07, 0.0, 1.0, -1.572e-07, 0.0, 1.0, -1.803e-07, 0.0, 1.0, -1.623e-07, 0.0, 1.0, -1.572e-07, 0.0, 1.0, -1.803e-07, 0.0, 1.0, -1.331e-07, 0.0, 1.0, -1.623e-07, 0.0, 1.0, -1.331e-07, 0.0, 1.0, 2.988e-07, 0.0, 1.0, -1.623e-07, 0.0, 1.0, -1.331e-07, 0.0, 1.0, 3.21e-07, 0.0, 1.0, 2.988e-07, 0.0, 1.0, 3.21e-07, 0.0, 1.0, -7.069e-07, 0.0, 1.0, 2.988e-07, 0.0, 1.0, 3.21e-07, 0.0, 1.0, -6.378e-07, 0.0, 1.0, -7.069e-07, 0.0, 1.0, -6.378e-07, 0.0, 1.0, 3.888e-07, 0.0, 1.0, -7.069e-07, 0.0, 1.0, -6.378e-07, 0.0, 1.0, 5.562e-07, 0.0, 1.0, 3.888e-07, 0.0, 1.0, 5.562e-07, 0.0, 1.0, 1.572e-07, 0.0, 1.0, 3.888e-07, 0.0, 1.0, 5.562e-07, 0.0, 1.0, 1.803e-07, 0.0, 1.0, 1.572e-07, 0.0, 1.0, 1.803e-07, 0.0, 1.0, 0.0, 0.0, 1.0, 1.572e-07, 0.0, 1.0, 1.803e-07, 0.0, 1.0, 0.0, 0.0, 1.0, 0.0, 0.0, 1.0, 0.0, 0.0, 1.0, 0.0, 0.0, 1.0, 0.0, 0.0, 1.0, 0.0, 0.0, 1.0, -7.678e-09, 0.0, 1.0, 0.0, 0.0])] * 3)])
me_ceiling_pipe_16_up_physics = bpy.data.meshes.new('ceiling_pipe_16_up_physics')
me_ceiling_pipe_16_up_physics.from_pydata([(4.327, -3.572, -10.29), (5.6, -3.572, -11.57), (3.69, -2.012, -9.658), (0.0, -3.571, -11.1), (0.0, -2.011, -10.2), (4.327, -0.4534, -10.29), (5.599, -0.4534, -11.57), (0.0, -0.4526, -11.1), (0.0, -0.4523, -12.9), (0.0, -3.571, -12.9), (0.0, -2.011, -13.8), (6.236, -2.012, -12.2), (5.599, -0.4521, -11.57), (6.236, -2.012, -12.2), (5.599, -3.572, -11.57), (6.899, -3.574, -8.0), (5.1, -3.573, -8.0), (3.69, -2.012, -9.658), (4.2, -2.013, -8.0), (5.1, -0.4558, -8.0), (6.9, -0.4558, -8.0), (7.8, -2.013, -8.0), (6.9, -3.573, 0.0), (6.9, -3.573, -8.0), (7.8, -2.013, 0.0), (6.9, -0.4558, 0.0), (5.1, -0.4558, 0.0), (4.2, -2.013, 0.0), (5.1, -3.573, 0.0)], [], [(0, 1, 2), (3, 1, 0), (2, 4, 0), (4, 3, 0), (2, 5, 4), (2, 1, 5), (5, 6, 7), (7, 6, 8), (7, 8, 4), (4, 8, 3), (3, 8, 9), (4, 5, 7), (10, 6, 11), (6, 10, 8), (10, 9, 8), (10, 11, 1), (9, 10, 1), (6, 1, 11), (5, 1, 6), (9, 1, 3), (0, 5, 12), (13, 0, 12), (14, 15, 0), (0, 15, 16), (5, 0, 17), (0, 13, 14), (17, 0, 18), (0, 16, 18), (5, 19, 12), (5, 17, 18), (19, 5, 18), (18, 20, 19), (18, 21, 20), (18, 16, 21), (16, 15, 21), (21, 12, 20), (19, 20, 12), (21, 14, 13), (13, 12, 21), (21, 15, 14), (21, 22, 23), (21, 24, 22), (25, 26, 24), (26, 27, 24), (27, 28, 24), (28, 22, 24), (21, 20, 24), (20, 25, 24), (28, 27, 16), (16, 27, 18), (16, 22, 28), (26, 25, 19), (19, 25, 20), (27, 26, 18), (26, 19, 18), (21, 23, 20), (23, 16, 18), (23, 18, 19), (23, 19, 20), (23, 22, 16)])
me_ceiling_pipe_16_up_physics.polygons.foreach_set('use_smooth', [True] * 60)
_uv = me_ceiling_pipe_16_up_physics.uv_layers.new(name='UVMap')
_uv.uv.foreach_set('vector', [0.0, 0.0, 0.0, 0.0, 0.0, 0.0, 0.0, 0.0, 0.0, 0.0, 0.0, 0.0, 0.0, 0.0, 0.0, 0.0, 0.0, 0.0, 0.0, 0.0, 0.0, 0.0, 0.0, 0.0, 0.0, 0.0, 0.0, 0.0, 0.0, 0.0, 0.0, 0.0, 0.0, 0.0, 0.0, 0.0, 0.0, 0.0, 0.0, 0.0, 0.0, 0.0, 0.0, 0.0, 0.0, 0.0, 0.0, 0.0, 0.0, 0.0, 0.0, 0.0, 0.0, 0.0, 0.0, 0.0, 0.0, 0.0, 0.0, 0.0, 0.0, 0.0, 0.0, 0.0, 0.0, 0.0, 0.0, 0.0, 0.0, 0.0, 0.0, 0.0, 0.0, 0.0, 0.0, 0.0, 0.0, 0.0, 0.0, 0.0, 0.0, 0.0, 0.0, 0.0, 0.0, 0.0, 0.0, 0.0, 0.0, 0.0, 0.0, 0.0, 0.0, 0.0, 0.0, 0.0, 0.0, 0.0, 0.0, 0.0, 0.0, 0.0, 0.0, 0.0, 0.0, 0.0, 0.0, 0.0, 0.0, 0.0, 0.0, 0.0, 0.0, 0.0, 0.0, 0.0, 0.0, 0.0, 0.0, 0.0, 0.0, 0.0, 0.0, 0.0, 0.0, 0.0, 0.0, 0.0, 0.0, 0.0, 0.0, 0.0, 0.0, 0.0, 0.0, 0.0, 0.0, 0.0, 0.0, 0.0, 0.0, 0.0, 0.0, 0.0, 0.0, 0.0, 0.0, 0.0, 0.0, 0.0, 0.0, 0.0, 0.0, 0.0, 0.0, 0.0, 0.0, 0.0, 0.0, 0.0, 0.0, 0.0, 0.0, 0.0, 0.0, 0.0, 0.0, 0.0, 0.0, 0.0, 0.0, 0.0, 0.0, 0.0, 0.0, 0.0, 0.0, 0.0, 0.0, 0.0, 0.0, 0.0, 0.0, 0.0, 0.0, 0.0, 0.0, 0.0, 0.0, 0.0, 0.0, 0.0, 0.0, 0.0, 0.0, 0.0, 0.0, 0.0, 0.0, 0.0, 0.0, 0.0, 0.0, 0.0, 0.0, 0.0, 0.0, 0.0, 0.0, 0.0, 0.0, 0.0, 0.0, 0.0, 0.0, 0.0, 0.0, 0.0, 0.0, 0.0, 0.0, 0.0, 0.0, 0.0, 0.0, 0.0, 0.0, 0.0, 0.0, 0.0, 0.0, 0.0, 0.0, 0.0, 0.0, 0.0, 0.0, 0.0, 0.0, 0.0, 0.0, 0.0, 0.0, 0.0, 0.0, 0.0, 0.0, 0.0, 0.0, 0.0, 0.0, 0.0, 0.0, 0.0, 0.0, 0.0, 0.0, 0.0, 0.0, 0.0, 0.0, 0.0, 0.0, 0.0, 0.0, 0.0, 0.0, 0.0, 0.0, 0.0, 0.0, 0.0, 0.0, 0.0, 0.0, 0.0, 0.0, 0.0, 0.0, 0.0, 0.0, 0.0, 0.0, 0.0, 0.0, 0.0, 0.0, 0.0, 0.0, 0.0, 0.0, 0.0, 0.0, 0.0, 0.0, 0.0, 0.0, 0.0, 0.0, 0.0, 0.0, 0.0, 0.0, 0.0, 0.0, 0.0, 0.0, 0.0, 0.0, 0.0, 0.0, 0.0, 0.0, 0.0, 0.0, 0.0, 0.0, 0.0, 0.0, 0.0, 0.0, 0.0, 0.0, 0.0, 0.0, 0.0, 0.0, 0.0, 0.0, 0.0, 0.0, 0.0, 0.0, 0.0, 0.0, 0.0, 0.0, 0.0, 0.0, 0.0, 0.0, 0.0, 0.0, 0.0, 0.0, 0.0, 0.0, 0.0, 0.0, 0.0, 0.0, 0.0, 0.0, 0.0, 0.0, 0.0, 0.0, 0.0, 0.0, 0.0])
me_ceiling_pipe_16_up_physics.materials.append(mat_phy)
me_ceiling_pipe_16_up_physics.use_remesh_fix_poles = True
me_ceiling_pipe_16_up_physics.use_remesh_preserve_attributes = False
me_ceiling_pipe_16_up_physics.use_mirror_vertex_groups = False
me_ceiling_pipe_16_up_physics.update()
me_ceiling_pipe_16_up_physics.normals_split_custom_set([tuple(v) for v in zip(*[iter([0.6712, -0.7413, -0.006068, 0.8324, 0.205, 0.5148, 8.318e-05, -0.9715, 0.2371, 0.8222, -0.2707, -0.5007, 0.8324, 0.205, 0.5148, 0.6712, -0.7413, -0.006068, 8.318e-05, -0.9715, 0.2371, 8.225e-06, -0.8927, -0.4507, 0.6712, -0.7413, -0.006068, 8.225e-06, -0.8927, -0.4507, 0.8222, -0.2707, -0.5007, 0.6712, -0.7413, -0.006068, 8.318e-05, -0.9715, 0.2371, -0.5253, -0.8181, 0.2338, 8.225e-06, -0.8927, -0.4507, 8.318e-05, -0.9715, 0.2371, 0.8324, 0.205, 0.5148, -0.5253, -0.8181, 0.2338, -0.5253, -0.8181, 0.2338, -0.8525, 0.3997, 0.3368, -0.9336, -0.3071, -0.1847, -0.9336, -0.3071, -0.1847, -0.8525, 0.3997, 0.3368, -0.6614, 0.3817, -0.6456, -0.9336, -0.3071, -0.1847, -0.6614, 0.3817, -0.6456, 8.225e-06, -0.8927, -0.4507, 8.225e-06, -0.8927, -0.4507, -0.6614, 0.3817, -0.6456, 0.8222, -0.2707, -0.5007, 0.8222, -0.2707, -0.5007, -0.6614, 0.3817, -0.6456, 0.8138, 0.4702, -0.3415, 8.225e-06, -0.8927, -0.4507, -0.5253, -0.8181, 0.2338, -0.9336, -0.3071, -0.1847, 2.947e-05, 0.9856, 0.169, -0.8525, 0.3997, 0.3368, -5.081e-05, 0.9289, 0.3704, -0.8525, 0.3997, 0.3368, 2.947e-05, 0.9856, 0.169, -0.6614, 0.3817, -0.6456, 2.947e-05, 0.9856, 0.169, 0.8138, 0.4702, -0.3415, -0.6614, 0.3817, -0.6456, 2.947e-05, 0.9856, 0.169, -5.081e-05, 0.9289, 0.3704, 0.8324, 0.205, 0.5148, 0.8138, 0.4702, -0.3415, 2.947e-05, 0.9856, 0.169, 0.8324, 0.205, 0.5148, -0.8525, 0.3997, 0.3368, 0.8324, 0.205, 0.5148, -5.081e-05, 0.9289, 0.3704, -0.5253, -0.8181, 0.2338, 0.8324, 0.205, 0.5148, -0.8525, 0.3997, 0.3368, 0.8138, 0.4702, -0.3415, 0.8324, 0.205, 0.5148, 0.8222, -0.2707, -0.5007, 0.5553, 0.3998, -0.7292, -0.4998, 0.2684, -0.8235, -0.7963, 0.5733, 0.1931, -0.0001953, 0.8344, 0.5511, 0.5553, 0.3998, -0.7292, -0.7963, 0.5733, 0.1931, 0.7362, 0.3637, 0.5706, 0.9236, -0.05276, 0.3796, 0.5553, 0.3998, -0.7292, 0.5553, 0.3998, -0.7292, 0.9236, -0.05276, 0.3796, 0.5164, -0.8026, -0.2986, -0.4998, 0.2684, -0.8235, 0.5553, 0.3998, -0.7292, 5.25e-05, 0.05502, -0.9985, 0.5553, 0.3998, -0.7292, -0.0001953, 0.8344, 0.5511, 0.7362, 0.3637, 0.5706, 5.25e-05, 0.05502, -0.9985, 0.5553, 0.3998, -0.7292, 1.124e-05, -0.8256, -0.5643, 0.5553, 0.3998, -0.7292, 0.5164, -0.8026, -0.2986, 1.124e-05, -0.8256, -0.5643, -0.4998, 0.2684, -0.8235, -0.9173, -0.2977, -0.2646, -0.7963, 0.5733, 0.1931, -0.4998, 0.2684, -0.8235, 5.25e-05, 0.05502, -0.9985, 1.124e-05, -0.8256, -0.5643, -0.9173, -0.2977, -0.2646, -0.4998, 0.2684, -0.8235, 1.124e-05, -0.8256, -0.5643, -5.007e-05, -0.8256, -0.5643, -0.7509, -0.4986, 0.4331, -0.9173, -0.2977, -0.2646, -5.007e-05, -0.8256, -0.5643, -3.508e-05, -0.2057, 0.9786, -0.7509, -0.4986, 0.4331, -5.007e-05, -0.8256, -0.5643, 0.5164, -0.8026, -0.2986, -3.508e-05, -0.2057, 0.9786, 0.5164, -0.8026, -0.2986, 0.9236, -0.05276, 0.3796, -3.508e-05, -0.2057, 0.9786, -3.508e-05, -0.2057, 0.9786, -0.7963, 0.5733, 0.1931, -0.7509, -0.4985, 0.4331, -0.9173, -0.2977, -0.2646, -0.7509, -0.4985, 0.4331, -0.7963, 0.5733, 0.1931, -3.508e-05, -0.2057, 0.9786, 0.7362, 0.3637, 0.5706, -0.0001953, 0.8344, 0.5511, -0.0001953, 0.8344, 0.5511, -0.7963, 0.5733, 0.1931, -3.508e-05, -0.2057, 0.9786, -3.508e-05, -0.2057, 0.9786, 0.9236, -0.05276, 0.3796, 0.7362, 0.3637, 0.5706, 0.1885, 0.07351, 0.9793, 0.8645, -0.05618, 0.4995, 0.7178, 0.5593, 0.4147, 0.1885, 0.07351, 0.9793, -0.1729, -0.4043, 0.8981, 0.8645, -0.05618, 0.4995, -0.9425, -0.07337, 0.3262, -0.7385, -0.2156, -0.6389, -0.1729, -0.4043, 0.8981, -0.7385, -0.2156, -0.6389, 0.1813, -0.2826, -0.942, -0.1729, -0.4043, 0.8981, 0.1813, -0.2826, -0.942, 0.8204, -0.3199, -0.474, -0.1729, -0.4043, 0.8981, 0.8204, -0.3199, -0.474, 0.8645, -0.05618, 0.4995, -0.1729, -0.4043, 0.8981, 0.1885, 0.07351, 0.9793, -0.7384, 0.2158, 0.6389, -0.1729, -0.4043, 0.8981, -0.7384, 0.2158, 0.6389, -0.9425, -0.07337, 0.3262, -0.1729, -0.4043, 0.8981, 0.8204, -0.3199, -0.474, 0.1813, -0.2826, -0.942, 0.8645, 0.05621, -0.4995, 0.8645, 0.05621, -0.4995, 0.1813, -0.2826, -0.942, -0.1846, 0.2158, -0.9588, 0.8645, 0.05621, -0.4995, 0.8645, -0.05618, 0.4995, 0.8204, -0.3199, -0.474, -0.7385, -0.2156, -0.6389, -0.9425, -0.07337, 0.3262, -0.9065, 0.2825, -0.3137, -0.9065, 0.2825, -0.3137, -0.9425, -0.07337, 0.3262, -0.7384, 0.2158, 0.6389, 0.1813, -0.2826, -0.942, -0.7385, -0.2156, -0.6389, -0.1846, 0.2158, -0.9588, -0.7385, -0.2156, -0.6389, -0.9065, 0.2825, -0.3137, -0.1846, 0.2158, -0.9588, 0.1885, 0.07351, 0.9793, 0.7178, 0.5593, 0.4147, -0.7384, 0.2158, 0.6389, 0.7178, 0.5593, 0.4147, 0.8645, 0.05621, -0.4995, -0.1846, 0.2158, -0.9588, 0.7178, 0.5593, 0.4147, -0.1846, 0.2158, -0.9588, -0.9065, 0.2826, -0.3137, 0.7178, 0.5593, 0.4147, -0.9065, 0.2826, -0.3137, -0.7384, 0.2158, 0.6389, 0.7178, 0.5593, 0.4147, 0.8645, -0.05618, 0.4995, 0.8645, 0.05621, -0.4995])] * 3)])
arm_ceiling_pipe_16_up_qc_skeleton = bpy.data.armatures.new('ceiling_pipe_16_up.qc_skeleton')  # bones are not reproduced

# ---- objects
ob_ceiling_pipe_16_up_qc_skeleton = bpy.data.objects.new('ceiling_pipe_16_up.qc_skeleton', arm_ceiling_pipe_16_up_qc_skeleton)
ob_ceiling_pipe_16_up = bpy.data.objects.new('ceiling_pipe_16_up', me_ceiling_pipe_16_up)
ob_ceiling_pipe_16_up_physics = bpy.data.objects.new('ceiling_pipe_16_up_physics', me_ceiling_pipe_16_up_physics)

# ---- transforms, parenting, visibility, modifiers, constraints
ob_ceiling_pipe_16_up_qc_skeleton.location = (0.0, 0.0, 0.0)
ob_ceiling_pipe_16_up_qc_skeleton.show_in_front = True
ob_ceiling_pipe_16_up_qc_skeleton.lineart.crease_threshold = 0.0
ob_ceiling_pipe_16_up.parent = ob_ceiling_pipe_16_up_qc_skeleton
ob_ceiling_pipe_16_up.location = (0.0, 0.0, 0.0)
ob_ceiling_pipe_16_up.lineart.crease_threshold = 0.0
_vg = ob_ceiling_pipe_16_up.vertex_groups.new(name='static_prop')
_vg.add([0, 1, 2, 3, 4, 5, 6, 7, 8, 9, 10, 11, 12, 13, 14, 15, 16, 17, 18, 19, 20, 21, 22, 23, 24, 25, 26, 27, 28, 29, 30, 31, 32, 33, 34, 35, 36, 37, 38, 39, 40, 41, 42, 43, 44, 45, 46, 47, 48, 49, 50, 51, 52, 53, 54, 55, 56, 57, 58, 59, 60, 61, 62, 63, 64, 65, 66, 67, 68, 69, 70, 71, 72, 73, 74, 75, 76, 77, 78, 79, 80, 81, 82, 83, 84, 85, 86, 87, 88, 89, 90, 91, 92, 93, 94, 95, 96, 97, 98, 99, 100, 101, 102, 103, 104, 105, 106, 107, 108, 109, 110, 111, 112, 113, 114, 115, 116, 117, 118, 119, 120, 121, 122, 123, 124, 125, 126, 127, 128, 129, 130, 131, 132, 133, 134, 135, 136, 137, 138, 139, 140, 141, 142, 143, 144, 145, 146, 147, 148, 149, 150, 151, 152], 1.0, 'REPLACE')
_m = ob_ceiling_pipe_16_up.modifiers.new('Armature', 'ARMATURE')
_m.object = ob_ceiling_pipe_16_up_qc_skeleton
ob_ceiling_pipe_16_up_physics.parent = ob_ceiling_pipe_16_up_qc_skeleton
ob_ceiling_pipe_16_up_physics.location = (0.0, 0.0, 0.0)
ob_ceiling_pipe_16_up_physics.display_type = 'SOLID'
ob_ceiling_pipe_16_up_physics.show_wire = True
ob_ceiling_pipe_16_up_physics.lineart.crease_threshold = 0.0
_vg = ob_ceiling_pipe_16_up_physics.vertex_groups.new(name='static_prop')
_vg.add([0, 1, 2, 3, 4, 5, 6, 7, 8, 9, 10, 11, 12, 13, 14, 15, 16, 17, 18, 19, 20, 21, 22, 23, 24, 25, 26, 27, 28], 1.0, 'REPLACE')
_m = ob_ceiling_pipe_16_up_physics.modifiers.new('Armature', 'ARMATURE')
_m.object = ob_ceiling_pipe_16_up_qc_skeleton

# ---- collection membership
scene.collection.objects.link(ob_ceiling_pipe_16_up_qc_skeleton)
scene.collection.objects.link(ob_ceiling_pipe_16_up)
scene.collection.objects.link(ob_ceiling_pipe_16_up_physics)
col_ceiling_pipe_16_up.objects.link(ob_ceiling_pipe_16_up_qc_skeleton)
col_ceiling_pipe_16_up.objects.link(ob_ceiling_pipe_16_up)
col_ceiling_pipe_16_up.objects.link(ob_ceiling_pipe_16_up_physics)

# ---- scene / render settings (as saved in the file)
scene.frame_start = 1; scene.frame_end = 250; scene.frame_set(0)
scene.render.engine = 'BLENDER_EEVEE_NEXT'
scene.cycles.use_denoising = False
scene.cycles.samples = 128
scene.cycles.sampling_pattern = 'TABULATED_SOBOL'
scene.cycles.use_adaptive_sampling = False
scene.cycles.use_light_tree = False
scene.view_settings.view_transform = 'Filmic'
bpy.context.view_layer.update()

# ---- added for rendering (the .blend has no active camera and no usable light): camera, sun + grey world if the file has none
cam_auto = bpy.data.cameras.new('AutoCamera')
cam_auto.lens = 50.0
cam_auto.sensor_width = 36.0
cam_auto.clip_end = 1000.0
ob_auto_camera = bpy.data.objects.new('AutoCamera', cam_auto)
scene.collection.objects.link(ob_auto_camera)
ob_auto_camera.location = (20.5814, -21.4235, 5.7396)
ob_auto_camera.rotation_euler = (1.09748, -7.21219e-08, 0.694738)
scene.camera = ob_auto_camera
light_auto_sun = bpy.data.lights.new('AutoSun', 'SUN')
light_auto_sun.energy = 3.0
light_auto_sun.angle = 0.0523599
ob_auto_sun = bpy.data.objects.new('AutoSun', light_auto_sun)
scene.collection.objects.link(ob_auto_sun)
ob_auto_sun.rotation_euler = (0.872665, 0.174533, 0.523599)
if scene.world is None:
    world_auto = bpy.data.worlds.new('AutoWorld')
    world_auto.color = (0.3, 0.3, 0.3)
    scene.world = world_auto
bpy.context.view_layer.update()
